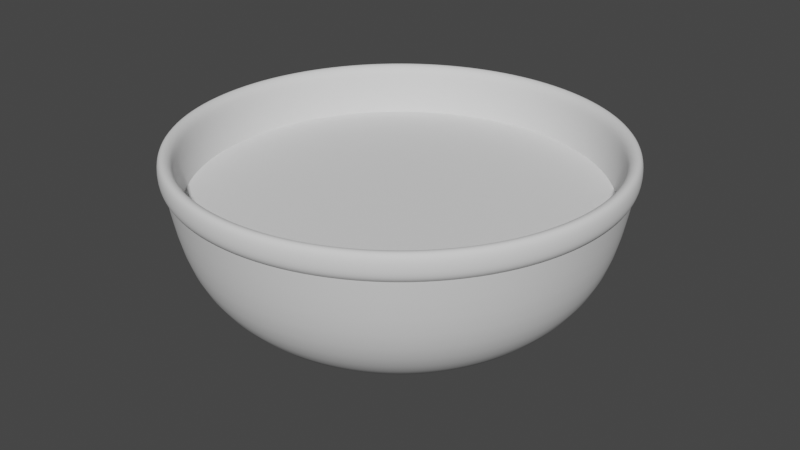 # Source: mixing_bowl.blend  (saved by Blender 3.2.14; exported with 4.5.12 LTS)
import bpy
from mathutils import Matrix  # noqa: F401  (used for matrix-valued properties, if any)

bpy.ops.wm.read_factory_settings(use_empty=True)
scene = bpy.context.scene
scene.name = 'Scene'

# ---- collections
col_collection = bpy.data.collections.new('Collection'); scene.collection.children.link(col_collection)

# ---- world
world_world = bpy.data.worlds.new('World'); scene.world = world_world
world_world.use_nodes = True; world_world.node_tree.nodes.clear()
_N = world_world.node_tree.nodes; _L = world_world.node_tree.links
n0 = _N.new('ShaderNodeOutputWorld'); n0.name = 'World Output'; n0.location = (300, 300)
n1 = _N.new('ShaderNodeBackground'); n1.name = 'Background'; n1.location = (10, 300)
n1.inputs[0].default_value = (0.05088, 0.05088, 0.05088, 1.0)
_L.new(n1.outputs[0], n0.inputs[0])
n0.is_active_output = True
world_world.color = (0.05088, 0.05088, 0.05088)
world_world.use_sun_shadow = False
world_world.sun_shadow_jitter_overblur = 0.0

# ---- meshes
me_cylinder = bpy.data.meshes.new('Cylinder')
me_cylinder.from_pydata([(-4.69e-07, 0.894, -1.924), (-2.555e-07, 4.292, 1.224), (0.1744, 0.8768, -1.924), (0.8374, 4.21, 1.224), (0.3421, 0.826, -1.924), (1.643, 3.966, 1.224), (0.4967, 0.7433, -1.924), (2.385, 3.569, 1.224), (0.6322, 0.6322, -1.924), (3.035, 3.035, 1.224), (0.7433, 0.4967, -1.924), (3.569, 2.385, 1.224), (0.826, 0.3421, -1.924), (3.966, 1.643, 1.224), (0.8768, 0.1744, -1.924), (4.21, 0.8374, 1.224), (0.894, -3.858e-08, -1.924), (4.292, -1.274e-07, 1.224), (0.8768, -0.1744, -1.924), (4.21, -0.8374, 1.224), (0.826, -0.3421, -1.924), (3.966, -1.643, 1.224), (0.7433, -0.4967, -1.924), (3.569, -2.385, 1.224), (0.6322, -0.6322, -1.924), (3.035, -3.035, 1.224), (0.4967, -0.7433, -1.924), (2.385, -3.569, 1.224), (0.3421, -0.826, -1.924), (1.643, -3.966, 1.224), (0.1744, -0.8768, -1.924), (0.8374, -4.21, 1.224), (-2.413e-07, -0.894, -1.924), (-5.523e-07, -4.292, 1.224), (-0.1744, -0.8768, -1.924), (-0.8374, -4.21, 1.224), (-0.3421, -0.826, -1.924), (-1.643, -3.966, 1.224), (-0.4967, -0.7433, -1.924), (-2.385, -3.569, 1.224), (-0.6322, -0.6322, -1.924), (-3.035, -3.035, 1.224), (-0.7433, -0.4967, -1.924), (-3.569, -2.385, 1.224), (-0.826, -0.3421, -1.924), (-3.966, -1.643, 1.224), (-0.8768, -0.1744, -1.924), (-4.21, -0.8374, 1.224), (-0.894, 6.981e-08, -1.924), (-4.292, 1.222e-07, 1.224), (-0.8768, 0.1744, -1.924), (-4.21, 0.8374, 1.224), (-0.826, 0.3421, -1.924), (-3.966, 1.643, 1.224), (-0.7433, 0.4967, -1.924), (-3.569, 2.385, 1.224), (-0.6322, 0.6322, -1.924), (-3.035, 3.035, 1.224), (-0.4967, 0.7433, -1.924), (-2.385, 3.569, 1.224), (-0.3421, 0.826, -1.924), (-1.643, 3.966, 1.224), (-0.1744, 0.8768, -1.924), (-0.8374, 4.21, 1.224), (3.12e-08, -1.304e-08, -1.766), (-1.537e-07, 4.241, -0.3809), (0.8275, 4.16, -0.3809), (1.623, 3.919, -0.3809), (2.356, 3.527, -0.3809), (2.999, 2.999, -0.3809), (3.527, 2.356, -0.3809), (3.919, 1.623, -0.3809), (4.16, 0.8275, -0.3809), (4.241, -1.375e-07, -0.3809), (4.16, -0.8275, -0.3809), (3.919, -1.623, -0.3809), (3.527, -2.356, -0.3809), (2.999, -2.999, -0.3809), (2.356, -3.527, -0.3809), (1.623, -3.919, -0.3809), (0.8275, -4.16, -0.3809), (-5.245e-07, -4.241, -0.3809), (-0.8275, -4.16, -0.3809), (-1.623, -3.919, -0.3809), (-2.356, -3.527, -0.3809), (-2.999, -2.999, -0.3809), (-3.527, -2.356, -0.3809), (-3.919, -1.623, -0.3809), (-4.16, -0.8275, -0.3809), (-4.241, 9.851e-08, -0.3809), (-4.16, 0.8275, -0.3809), (-3.919, 1.623, -0.3809), (-3.527, 2.356, -0.3809), (-2.999, 2.999, -0.3809), (-2.356, 3.527, -0.3809), (-1.623, 3.919, -0.3809), (-0.8275, 4.16, -0.3809), (-3.738, -1.548, -0.2218), (-3.968, -0.7893, -0.2218), (3.968, -0.7893, -0.2218), (3.738, -1.548, -0.2218), (-4.046, 1.063e-07, -0.2218), (3.364, -2.248, -0.2218), (-3.968, 0.7893, -0.2218), (2.861, -2.861, -0.2218), (-3.738, 1.548, -0.2218), (2.248, -3.364, -0.2218), (-3.364, 2.248, -0.2218), (1.548, -3.738, -0.2218), (-2.455e-07, 4.046, -0.2218), (0.7893, 3.968, -0.2218), (-2.861, 2.861, -0.2218), (0.7893, -3.968, -0.2218), (1.548, 3.738, -0.2218), (-2.248, 3.364, -0.2218), (-5.253e-07, -4.046, -0.2218), (2.248, 3.364, -0.2218), (-1.548, 3.738, -0.2218), (-0.7893, -3.968, -0.2218), (2.861, 2.861, -0.2218), (-0.7893, 3.968, -0.2218), (-1.548, -3.738, -0.2218), (3.364, 2.248, -0.2218), (-2.248, -3.364, -0.2218), (3.738, 1.548, -0.2218), (-2.861, -2.861, -0.2218), (3.968, 0.7893, -0.2218), (-3.364, -2.248, -0.2218), (4.046, -1.29e-07, -0.2218), (0.6698, 3.368, -1.365), (1.314, 3.172, -1.365), (1.908, 2.855, -1.365), (2.428, 2.428, -1.365), (2.855, 1.908, -1.365), (3.172, 1.314, -1.365), (3.368, 0.6698, -1.365), (3.434, -1.205e-07, -1.365), (3.368, -0.6698, -1.365), (3.172, -1.314, -1.365), (2.855, -1.908, -1.365), (2.428, -2.428, -1.365), (1.908, -2.855, -1.365), (1.314, -3.172, -1.365), (0.6698, -3.368, -1.365), (-4.329e-07, -3.434, -1.365), (-0.6698, -3.368, -1.365), (-1.314, -3.172, -1.365), (-1.908, -2.855, -1.365), (-2.428, -2.428, -1.365), (-2.855, -1.908, -1.365), (-3.172, -1.314, -1.365), (-3.368, -0.6698, -1.365), (-3.434, 7.054e-08, -1.365), (-3.368, 0.6698, -1.365), (-3.172, 1.314, -1.365), (-2.855, 1.908, -1.365), (-2.428, 2.428, -1.365), (-1.908, 2.855, -1.365), (-1.314, 3.172, -1.365), (-0.6698, 3.368, -1.365), (-1.327e-07, 3.434, -1.365), (-3.026, -1.253, -1.258), (3.212, -0.6389, -1.258), (-2.066e-07, 3.275, -1.258), (-3.212, -0.6389, -1.258), (3.026, -1.253, -1.258), (-3.275, 7.658e-08, -1.258), (2.723, -1.82, -1.258), (-3.212, 0.6389, -1.258), (2.316, -2.316, -1.258), (-3.026, 1.253, -1.258), (1.82, -2.723, -1.258), (-2.723, 1.82, -1.258), (1.253, -3.026, -1.258), (0.6389, 3.212, -1.258), (-2.316, 2.316, -1.258), (0.6389, -3.212, -1.258), (1.253, 3.026, -1.258), (-1.82, 2.723, -1.258), (-4.33e-07, -3.275, -1.258), (1.82, 2.723, -1.258), (-1.253, 3.026, -1.258), (-0.6389, -3.212, -1.258), (2.316, 2.316, -1.258), (-0.6389, 3.212, -1.258), (-1.253, -3.026, -1.258), (2.723, 1.82, -1.258), (-1.82, -2.723, -1.258), (3.026, 1.253, -1.258), (-2.316, -2.316, -1.258), (3.212, 0.6389, -1.258), (-2.723, -1.82, -1.258), (3.275, -1.139e-07, -1.258), (0.8963, 4.506, 1.681), (-1.552e-07, 4.595, 1.681), (1.758, 4.245, 1.681), (2.553, 3.82, 1.681), (3.249, 3.249, 1.681), (3.82, 2.553, 1.681), (4.245, 1.758, 1.681), (4.506, 0.8963, 1.681), (4.595, -1.357e-07, 1.681), (4.506, -0.8963, 1.681), (4.245, -1.758, 1.681), (3.82, -2.553, 1.681), (3.249, -3.249, 1.681), (2.553, -3.82, 1.681), (1.758, -4.245, 1.681), (0.8963, -4.506, 1.681), (-5.568e-07, -4.595, 1.681), (-0.8963, -4.506, 1.681), (-1.758, -4.245, 1.681), (-2.553, -3.82, 1.681), (-3.249, -3.249, 1.681), (-3.82, -2.553, 1.681), (-4.245, -1.758, 1.681), (-4.506, -0.8963, 1.681), (-4.595, 1.199e-07, 1.681), (-4.506, 0.8963, 1.681), (-4.245, 1.758, 1.681), (-3.82, 2.553, 1.681), (-3.249, 3.249, 1.681), (-2.553, 3.82, 1.681), (-1.758, 4.245, 1.681), (-0.8963, 4.506, 1.681), (0.8339, 4.192, 1.651), (-2.496e-07, 4.275, 1.651), (1.636, 3.949, 1.651), (2.375, 3.554, 1.651), (3.023, 3.023, 1.651), (3.554, 2.375, 1.651), (3.949, 1.636, 1.651), (4.192, 0.8339, 1.651), (4.275, -1.255e-07, 1.651), (4.192, -0.8339, 1.651), (3.949, -1.636, 1.651), (3.554, -2.375, 1.651), (3.023, -3.023, 1.651), (2.375, -3.554, 1.651), (1.636, -3.949, 1.651), (0.8339, -4.192, 1.651), (-5.452e-07, -4.275, 1.651), (-0.8339, -4.192, 1.651), (-1.636, -3.949, 1.651), (-2.375, -3.554, 1.651), (-3.023, -3.023, 1.651), (-3.554, -2.375, 1.651), (-3.949, -1.636, 1.651), (-4.192, -0.8339, 1.651), (-4.275, 1.231e-07, 1.651), (-4.192, 0.8339, 1.651), (-3.949, 1.636, 1.651), (-3.554, 2.375, 1.651), (-3.023, 3.023, 1.651), (-2.375, 3.554, 1.651), (-1.636, 3.949, 1.651), (-0.8339, 4.192, 1.651), (0.8963, 4.506, 1.302), (0.876, 4.404, 1.196), (-1.578e-07, 4.49, 1.196), (-1.577e-07, 4.595, 1.302), (1.758, 4.245, 1.302), (1.718, 4.148, 1.196), (2.553, 3.82, 1.302), (2.495, 3.733, 1.196), (3.249, 3.249, 1.302), (3.175, 3.175, 1.196), (3.82, 2.553, 1.302), (3.733, 2.495, 1.196), (4.245, 1.758, 1.302), (4.148, 1.718, 1.196), (4.506, 0.8963, 1.302), (4.404, 0.876, 1.196), (4.595, -1.37e-07, 1.302), (4.49, -1.369e-07, 1.196), (4.506, -0.8963, 1.302), (4.404, -0.876, 1.196), (4.245, -1.758, 1.302), (4.148, -1.718, 1.196), (3.82, -2.553, 1.302), (3.733, -2.495, 1.196), (3.249, -3.249, 1.302), (3.175, -3.175, 1.196), (2.553, -3.82, 1.302), (2.495, -3.733, 1.196), (1.758, -4.245, 1.302), (1.718, -4.148, 1.196), (0.8963, -4.506, 1.302), (0.876, -4.404, 1.196), (-5.594e-07, -4.595, 1.302), (-5.504e-07, -4.49, 1.196), (-0.8963, -4.506, 1.302), (-0.876, -4.404, 1.196), (-1.758, -4.245, 1.302), (-1.718, -4.148, 1.196), (-2.553, -3.82, 1.302), (-2.495, -3.733, 1.196), (-3.249, -3.249, 1.302), (-3.175, -3.175, 1.196), (-3.82, -2.553, 1.302), (-3.733, -2.495, 1.196), (-4.245, -1.758, 1.302), (-4.148, -1.718, 1.196), (-4.506, -0.8963, 1.302), (-4.404, -0.876, 1.196), (-4.595, 1.186e-07, 1.302), (-4.49, 1.13e-07, 1.196), (-4.506, 0.8963, 1.302), (-4.404, 0.876, 1.196), (-4.245, 1.758, 1.302), (-4.148, 1.718, 1.196), (-3.82, 2.553, 1.302), (-3.733, 2.495, 1.196), (-3.249, 3.249, 1.302), (-3.175, 3.175, 1.196), (-2.553, 3.82, 1.302), (-2.495, 3.733, 1.196), (-1.758, 4.245, 1.302), (-1.718, 4.148, 1.196), (-0.8963, 4.506, 1.302), (-0.876, 4.404, 1.196), (-2.018e-07, 4.462, 1.762), (0.8704, 4.376, 1.762), (1.707, 4.122, 1.762), (2.479, 3.71, 1.762), (3.155, 3.155, 1.762), (3.71, 2.479, 1.762), (4.122, 1.707, 1.762), (4.376, 0.8704, 1.762), (4.462, -1.314e-07, 1.762), (4.376, -0.8704, 1.762), (4.122, -1.707, 1.762), (3.71, -2.479, 1.762), (3.155, -3.155, 1.762), (2.479, -3.71, 1.762), (1.707, -4.122, 1.762), (0.8704, -4.376, 1.762), (-5.528e-07, -4.462, 1.762), (-0.8704, -4.376, 1.762), (-1.707, -4.122, 1.762), (-2.479, -3.71, 1.762), (-3.155, -3.155, 1.762), (-3.71, -2.479, 1.762), (-4.122, -1.707, 1.762), (-4.376, -0.8704, 1.762), (-4.462, 1.222e-07, 1.762), (-4.376, 0.8704, 1.762), (-4.122, 1.707, 1.762), (-3.71, 2.479, 1.762), (-3.155, 3.155, 1.762), (-2.479, 3.71, 1.762), (-1.707, 4.122, 1.762), (-0.8704, 4.376, 1.762), (0.2201, 1.107, -1.766), (0.4628, 2.327, -1.696), (-1.639e-07, 2.372, -1.696), (-6.733e-08, 1.128, -1.766), (0.4318, 1.043, -1.766), (0.9079, 2.192, -1.696), (0.6269, 0.9382, -1.766), (1.318, 1.973, -1.696), (0.7979, 0.7979, -1.766), (1.678, 1.678, -1.696), (0.9382, 0.6269, -1.766), (1.973, 1.318, -1.696), (1.043, 0.4318, -1.766), (2.192, 0.9079, -1.696), (1.107, 0.2201, -1.766), (2.327, 0.4628, -1.696), (1.128, -4.231e-08, -1.766), (2.372, -8.686e-08, -1.696), (1.107, -0.2201, -1.766), (2.327, -0.4628, -1.696), (1.043, -0.4318, -1.766), (2.192, -0.9079, -1.696), (0.9382, -0.6269, -1.766), (1.973, -1.318, -1.696), (0.7979, -0.7979, -1.766), (1.678, -1.678, -1.696), (0.6269, -0.9382, -1.766), (1.318, -1.973, -1.696), (0.4318, -1.043, -1.766), (0.9079, -2.192, -1.696), (0.2201, -1.107, -1.766), (0.4628, -2.327, -1.696), (-1.454e-07, -1.128, -1.766), (-3.28e-07, -2.372, -1.696), (-0.2201, -1.107, -1.766), (-0.4628, -2.327, -1.696), (-0.4318, -1.043, -1.766), (-0.9079, -2.192, -1.696), (-0.6269, -0.9382, -1.766), (-1.318, -1.973, -1.696), (-0.7979, -0.7979, -1.766), (-1.678, -1.678, -1.696), (-0.9382, -0.6269, -1.766), (-1.973, -1.318, -1.696), (-1.043, -0.4318, -1.766), (-2.192, -0.9079, -1.696), (-1.107, -0.2201, -1.766), (-2.327, -0.4628, -1.696), (-1.128, 2.33e-08, -1.766), (-2.372, 5.109e-08, -1.696), (-1.107, 0.2201, -1.766), (-2.327, 0.4628, -1.696), (-1.043, 0.4318, -1.766), (-2.192, 0.9079, -1.696), (-0.9382, 0.6269, -1.766), (-1.973, 1.318, -1.696), (-0.7979, 0.7979, -1.766), (-1.678, 1.678, -1.696), (-0.6269, 0.9382, -1.766), (-1.318, 1.973, -1.696), (-0.4318, 1.043, -1.766), (-0.9079, 2.192, -1.696), (-0.2201, 1.107, -1.766), (-0.4628, 2.327, -1.696), (-1.072e-07, 2.336, -1.924), (0.4558, 2.292, -1.924), (0.8941, 2.159, -1.924), (1.298, 1.943, -1.924), (1.652, 1.652, -1.924), (1.943, 1.298, -1.924), (2.159, 0.8941, -1.924), (2.292, 0.4558, -1.924), (2.336, -8.718e-08, -1.924), (2.292, -0.4558, -1.924), (2.159, -0.8941, -1.924), (1.943, -1.298, -1.924), (1.652, -1.652, -1.924), (1.298, -1.943, -1.924), (0.8941, -2.159, -1.924), (0.4558, -2.292, -1.924), (-3.115e-07, -2.336, -1.924), (-0.4558, -2.292, -1.924), (-0.8941, -2.159, -1.924), (-1.298, -1.943, -1.924), (-1.652, -1.652, -1.924), (-1.943, -1.298, -1.924), (-2.159, -0.8941, -1.924), (-2.292, -0.4558, -1.924), (-2.336, 4.281e-08, -1.924), (-2.292, 0.4558, -1.924), (-2.159, 0.8941, -1.924), (-1.943, 1.298, -1.924), (-1.652, 1.652, -1.924), (-1.298, 1.943, -1.924), (-0.8941, 2.159, -1.924), (-0.4558, 2.292, -1.924)], [], [(96, 320, 259, 65), (261, 257, 193, 195), (265, 263, 196, 197), (267, 265, 197, 198), (269, 267, 198, 199), (271, 269, 199, 200), (273, 271, 200, 201), (275, 273, 201, 202), (277, 275, 202, 203), (279, 277, 203, 204), (281, 279, 204, 205), (283, 281, 205, 206), (285, 283, 206, 207), (287, 285, 207, 208), (289, 287, 208, 209), (291, 289, 209, 210), (293, 291, 210, 211), (295, 293, 211, 212), (297, 295, 212, 213), (299, 297, 213, 214), (301, 299, 214, 215), (303, 301, 215, 216), (305, 303, 216, 217), (307, 305, 217, 218), (309, 307, 218, 219), (311, 309, 219, 220), (313, 311, 220, 221), (315, 313, 221, 222), (317, 315, 222, 223), (319, 317, 223, 224), (64, 401, 399), (260, 319, 224, 194), (0, 2, 4, 6, 8, 10, 12, 14, 16, 18, 20, 22, 24, 26, 28, 30, 32, 34, 36, 38, 40, 42, 44, 46, 48, 50, 52, 54, 56, 58, 60, 62), (67, 262, 264, 68), (93, 314, 316, 94), (33, 35, 242, 241), (84, 296, 298, 85), (31, 33, 241, 240), (75, 278, 280, 76), (29, 31, 240, 239), (65, 259, 258, 66), (92, 312, 314, 93), (27, 29, 239, 238), (83, 294, 296, 84), (25, 27, 238, 237), (74, 276, 278, 75), (23, 25, 237, 236), (91, 310, 312, 92), (21, 23, 236, 235), (66, 258, 262, 67), (82, 292, 294, 83), (19, 21, 235, 234), (73, 274, 276, 74), (17, 19, 234, 233), (90, 308, 310, 91), (15, 17, 233, 232), (81, 290, 292, 82), (13, 15, 232, 231), (72, 272, 274, 73), (11, 13, 231, 230), (63, 1, 226, 256), (89, 306, 308, 90), (9, 11, 230, 229), (61, 63, 256, 255), (80, 288, 290, 81), (64, 375, 373), (64, 403, 401), (64, 377, 375), (64, 405, 403), (64, 379, 377), (64, 407, 405), (64, 381, 379), (64, 409, 407), (64, 383, 381), (64, 357, 353), (64, 411, 409), (64, 385, 383), (174, 163, 355, 354), (64, 413, 411), (64, 387, 385), (64, 361, 359), (64, 415, 413), (64, 389, 387), (64, 363, 361), (64, 391, 389), (64, 365, 363), (64, 359, 357), (64, 393, 391), (64, 367, 365), (64, 395, 393), (64, 369, 367), (64, 397, 395), (64, 371, 369), (64, 399, 397), (64, 373, 371), (128, 192, 162, 99), (159, 96, 65, 160), (158, 95, 96, 159), (157, 94, 95, 158), (156, 93, 94, 157), (155, 92, 93, 156), (154, 91, 92, 155), (153, 90, 91, 154), (152, 89, 90, 153), (151, 88, 89, 152), (150, 87, 88, 151), (149, 86, 87, 150), (148, 85, 86, 149), (147, 84, 85, 148), (146, 83, 84, 147), (145, 82, 83, 146), (144, 81, 82, 145), (143, 80, 81, 144), (142, 79, 80, 143), (141, 78, 79, 142), (140, 77, 78, 141), (139, 76, 77, 140), (138, 75, 76, 139), (137, 74, 75, 138), (136, 73, 74, 137), (135, 72, 73, 136), (134, 71, 72, 135), (133, 70, 71, 134), (132, 69, 70, 133), (131, 68, 69, 132), (130, 67, 68, 131), (129, 66, 67, 130), (19, 17, 128, 99), (45, 43, 127, 97), (17, 15, 126, 128), (43, 41, 125, 127), (15, 13, 124, 126), (41, 39, 123, 125), (13, 11, 122, 124), (39, 37, 121, 123), (1, 63, 120, 109), (11, 9, 119, 122), (37, 35, 118, 121), (63, 61, 117, 120), (9, 7, 116, 119), (35, 33, 115, 118), (61, 59, 114, 117), (7, 5, 113, 116), (33, 31, 112, 115), (59, 57, 111, 114), (5, 3, 110, 113), (31, 29, 108, 112), (57, 55, 107, 111), (3, 1, 109, 110), (29, 27, 106, 108), (55, 53, 105, 107), (27, 25, 104, 106), (53, 51, 103, 105), (25, 23, 102, 104), (51, 49, 101, 103), (23, 21, 100, 102), (49, 47, 98, 101), (21, 19, 99, 100), (47, 45, 97, 98), (127, 191, 161, 97), (126, 190, 192, 128), (125, 189, 191, 127), (124, 188, 190, 126), (123, 187, 189, 125), (122, 186, 188, 124), (121, 185, 187, 123), (120, 184, 163, 109), (119, 183, 186, 122), (118, 182, 185, 121), (117, 181, 184, 120), (116, 180, 183, 119), (115, 179, 182, 118), (114, 178, 181, 117), (113, 177, 180, 116), (112, 176, 179, 115), (111, 175, 178, 114), (110, 174, 177, 113), (108, 173, 176, 112), (107, 172, 175, 111), (109, 163, 174, 110), (106, 171, 173, 108), (105, 170, 172, 107), (104, 169, 171, 106), (103, 168, 170, 105), (102, 167, 169, 104), (101, 166, 168, 103), (100, 165, 167, 102), (98, 164, 166, 101), (99, 162, 165, 100), (97, 161, 164, 98), (448, 159, 160, 417), (447, 158, 159, 448), (446, 157, 158, 447), (445, 156, 157, 446), (444, 155, 156, 445), (443, 154, 155, 444), (442, 153, 154, 443), (441, 152, 153, 442), (440, 151, 152, 441), (439, 150, 151, 440), (438, 149, 150, 439), (437, 148, 149, 438), (436, 147, 148, 437), (435, 146, 147, 436), (434, 145, 146, 435), (433, 144, 145, 434), (432, 143, 144, 433), (431, 142, 143, 432), (430, 141, 142, 431), (429, 140, 141, 430), (428, 139, 140, 429), (427, 138, 139, 428), (426, 137, 138, 427), (425, 136, 137, 426), (424, 135, 136, 425), (423, 134, 135, 424), (422, 133, 134, 423), (421, 132, 133, 422), (420, 131, 132, 421), (419, 130, 131, 420), (418, 129, 130, 419), (417, 160, 129, 418), (321, 322, 193, 194), (322, 323, 195, 193), (323, 324, 196, 195), (324, 325, 197, 196), (325, 326, 198, 197), (326, 327, 199, 198), (327, 328, 200, 199), (328, 329, 201, 200), (329, 330, 202, 201), (330, 331, 203, 202), (331, 332, 204, 203), (332, 333, 205, 204), (333, 334, 206, 205), (334, 335, 207, 206), (335, 336, 208, 207), (336, 337, 209, 208), (337, 338, 210, 209), (338, 339, 211, 210), (339, 340, 212, 211), (340, 341, 213, 212), (341, 342, 214, 213), (342, 343, 215, 214), (343, 344, 216, 215), (344, 345, 217, 216), (345, 346, 218, 217), (346, 347, 219, 218), (347, 348, 220, 219), (348, 349, 221, 220), (349, 350, 222, 221), (350, 351, 223, 222), (351, 352, 224, 223), (352, 321, 194, 224), (35, 37, 243, 242), (76, 280, 282, 77), (37, 39, 244, 243), (85, 298, 300, 86), (39, 41, 245, 244), (94, 316, 318, 95), (68, 264, 266, 69), (41, 43, 246, 245), (77, 282, 284, 78), (43, 45, 247, 246), (86, 300, 302, 87), (45, 47, 248, 247), (95, 318, 320, 96), (69, 266, 268, 70), (47, 49, 249, 248), (78, 284, 286, 79), (49, 51, 250, 249), (87, 302, 304, 88), (51, 53, 251, 250), (263, 261, 195, 196), (70, 268, 270, 71), (53, 55, 252, 251), (1, 3, 225, 226), (79, 286, 288, 80), (55, 57, 253, 252), (3, 5, 227, 225), (88, 304, 306, 89), (57, 59, 254, 253), (5, 7, 228, 227), (71, 270, 272, 72), (59, 61, 255, 254), (7, 9, 229, 228), (258, 259, 260, 257), (262, 258, 257, 261), (264, 262, 261, 263), (266, 264, 263, 265), (268, 266, 265, 267), (270, 268, 267, 269), (272, 270, 269, 271), (274, 272, 271, 273), (276, 274, 273, 275), (278, 276, 275, 277), (280, 278, 277, 279), (282, 280, 279, 281), (284, 282, 281, 283), (286, 284, 283, 285), (288, 286, 285, 287), (290, 288, 287, 289), (292, 290, 289, 291), (294, 292, 291, 293), (296, 294, 293, 295), (298, 296, 295, 297), (300, 298, 297, 299), (302, 300, 299, 301), (304, 302, 301, 303), (306, 304, 303, 305), (308, 306, 305, 307), (310, 308, 307, 309), (312, 310, 309, 311), (314, 312, 311, 313), (316, 314, 313, 315), (318, 316, 315, 317), (320, 318, 317, 319), (259, 320, 319, 260), (257, 260, 194, 193), (256, 226, 321, 352), (255, 256, 352, 351), (254, 255, 351, 350), (253, 254, 350, 349), (252, 253, 349, 348), (251, 252, 348, 347), (250, 251, 347, 346), (249, 250, 346, 345), (248, 249, 345, 344), (247, 248, 344, 343), (246, 247, 343, 342), (245, 246, 342, 341), (244, 245, 341, 340), (243, 244, 340, 339), (242, 243, 339, 338), (241, 242, 338, 337), (240, 241, 337, 336), (239, 240, 336, 335), (238, 239, 335, 334), (237, 238, 334, 333), (236, 237, 333, 332), (235, 236, 332, 331), (234, 235, 331, 330), (233, 234, 330, 329), (232, 233, 329, 328), (231, 232, 328, 327), (230, 231, 327, 326), (229, 230, 326, 325), (228, 229, 325, 324), (227, 228, 324, 323), (225, 227, 323, 322), (226, 225, 322, 321), (160, 65, 66, 129), (177, 174, 354, 358), (64, 356, 415), (180, 177, 358, 360), (183, 180, 360, 362), (186, 183, 362, 364), (188, 186, 364, 366), (190, 188, 366, 368), (192, 190, 368, 370), (162, 192, 370, 372), (165, 162, 372, 374), (167, 165, 374, 376), (169, 167, 376, 378), (171, 169, 378, 380), (173, 171, 380, 382), (176, 173, 382, 384), (179, 176, 384, 386), (182, 179, 386, 388), (185, 182, 388, 390), (187, 185, 390, 392), (189, 187, 392, 394), (191, 189, 394, 396), (161, 191, 396, 398), (164, 161, 398, 400), (166, 164, 400, 402), (168, 166, 402, 404), (170, 168, 404, 406), (172, 170, 406, 408), (175, 172, 408, 410), (178, 175, 410, 412), (181, 178, 412, 414), (184, 181, 414, 416), (163, 184, 416, 355), (354, 355, 356, 353), (358, 354, 353, 357), (360, 358, 357, 359), (362, 360, 359, 361), (364, 362, 361, 363), (366, 364, 363, 365), (368, 366, 365, 367), (370, 368, 367, 369), (372, 370, 369, 371), (374, 372, 371, 373), (376, 374, 373, 375), (378, 376, 375, 377), (380, 378, 377, 379), (382, 380, 379, 381), (384, 382, 381, 383), (386, 384, 383, 385), (388, 386, 385, 387), (390, 388, 387, 389), (392, 390, 389, 391), (394, 392, 391, 393), (396, 394, 393, 395), (398, 396, 395, 397), (400, 398, 397, 399), (402, 400, 399, 401), (404, 402, 401, 403), (406, 404, 403, 405), (408, 406, 405, 407), (410, 408, 407, 409), (412, 410, 409, 411), (414, 412, 411, 413), (416, 414, 413, 415), (355, 416, 415, 356), (64, 353, 356), (2, 0, 417, 418), (4, 2, 418, 419), (6, 4, 419, 420), (8, 6, 420, 421), (10, 8, 421, 422), (12, 10, 422, 423), (14, 12, 423, 424), (16, 14, 424, 425), (18, 16, 425, 426), (20, 18, 426, 427), (22, 20, 427, 428), (24, 22, 428, 429), (26, 24, 429, 430), (28, 26, 430, 431), (30, 28, 431, 432), (32, 30, 432, 433), (34, 32, 433, 434), (36, 34, 434, 435), (38, 36, 435, 436), (40, 38, 436, 437), (42, 40, 437, 438), (44, 42, 438, 439), (46, 44, 439, 440), (48, 46, 440, 441), (50, 48, 441, 442), (52, 50, 442, 443), (54, 52, 443, 444), (56, 54, 444, 445), (58, 56, 445, 446), (60, 58, 446, 447), (62, 60, 447, 448), (0, 62, 448, 417)])
me_cylinder.polygons.foreach_set('use_smooth', [True] * 449)
_k = set([(258, 259), (258, 262), (259, 320), (262, 264), (264, 266), (266, 268), (268, 270), (270, 272), (272, 274), (274, 276), (276, 278), (278, 280), (280, 282), (282, 284), (284, 286), (286, 288), (288, 290), (290, 292), (292, 294), (294, 296), (296, 298), (298, 300), (300, 302), (302, 304), (304, 306), (306, 308), (308, 310), (310, 312), (312, 314), (314, 316), (316, 318), (318, 320)])
me_cylinder.attributes.new('sharp_edge', 'BOOLEAN', 'EDGE').data.foreach_set('value', [ (min(e.vertices), max(e.vertices)) in _k for e in me_cylinder.edges])
_k = {(258, 259): 1.0, (258, 262): 1.0, (262, 264): 1.0, (264, 266): 1.0, (266, 268): 1.0, (268, 270): 1.0, (270, 272): 1.0, (272, 274): 1.0, (274, 276): 1.0, (276, 278): 1.0, (278, 280): 1.0, (280, 282): 1.0, (282, 284): 1.0, (284, 286): 1.0, (286, 288): 1.0, (288, 290): 1.0, (290, 292): 1.0, (292, 294): 1.0, (294, 296): 1.0, (296, 298): 1.0, (298, 300): 1.0, (300, 302): 1.0, (302, 304): 1.0, (304, 306): 1.0, (306, 308): 1.0, (308, 310): 1.0, (310, 312): 1.0, (312, 314): 1.0, (314, 316): 1.0, (316, 318): 1.0, (318, 320): 1.0, (259, 320): 1.0}
me_cylinder.attributes.new('crease_edge', 'FLOAT', 'EDGE').data.foreach_set('value', [_k.get((min(e.vertices), max(e.vertices)), 0.0) for e in me_cylinder.edges])
_uv = me_cylinder.uv_layers.new(name='UVMap')
_uv.uv.foreach_set('vector', [0.03125, 0.75, 0.03125, 0.9905, 0.0, 0.9905, 0.0, 0.75, 0.9375, 1.0, 0.9688, 1.0, 0.9688, 1.0, 0.9375, 1.0, 0.875, 1.0, 0.9062, 1.0, 0.9062, 1.0, 0.875, 1.0, 0.8438, 1.0, 0.875, 1.0, 0.875, 1.0, 0.8438, 1.0, 0.8125, 1.0, 0.8438, 1.0, 0.8438, 1.0, 0.8125, 1.0, 0.7812, 1.0, 0.8125, 1.0, 0.8125, 1.0, 0.7812, 1.0, 0.75, 1.0, 0.7812, 1.0, 0.7812, 1.0, 0.75, 1.0, 0.7188, 1.0, 0.75, 1.0, 0.75, 1.0, 0.7188, 1.0, 0.6875, 1.0, 0.7188, 1.0, 0.7188, 1.0, 0.6875, 1.0, 0.6562, 1.0, 0.6875, 1.0, 0.6875, 1.0, 0.6562, 1.0, 0.625, 1.0, 0.6562, 1.0, 0.6562, 1.0, 0.625, 1.0, 0.5938, 1.0, 0.625, 1.0, 0.625, 1.0, 0.5938, 1.0, 0.5625, 1.0, 0.5938, 1.0, 0.5938, 1.0, 0.5625, 1.0, 0.5312, 1.0, 0.5625, 1.0, 0.5625, 1.0, 0.5312, 1.0, 0.5, 1.0, 0.5312, 1.0, 0.5312, 1.0, 0.5, 1.0, 0.4688, 1.0, 0.5, 1.0, 0.5, 1.0, 0.4688, 1.0, 0.4375, 1.0, 0.4688, 1.0, 0.4688, 1.0, 0.4375, 1.0, 0.4062, 1.0, 0.4375, 1.0, 0.4375, 1.0, 0.4062, 1.0, 0.375, 1.0, 0.4062, 1.0, 0.4062, 1.0, 0.375, 1.0, 0.3438, 1.0, 0.375, 1.0, 0.375, 1.0, 0.3438, 1.0, 0.3125, 1.0, 0.3438, 1.0, 0.3438, 1.0, 0.3125, 1.0, 0.2812, 1.0, 0.3125, 1.0, 0.3125, 1.0, 0.2812, 1.0, 0.25, 1.0, 0.2812, 1.0, 0.2812, 1.0, 0.25, 1.0, 0.2188, 1.0, 0.25, 1.0, 0.25, 1.0, 0.2188, 1.0, 0.1875, 1.0, 0.2188, 1.0, 0.2188, 1.0, 0.1875, 1.0, 0.1562, 1.0, 0.1875, 1.0, 0.1875, 1.0, 0.1562, 1.0, 0.125, 1.0, 0.1562, 1.0, 0.1562, 1.0, 0.125, 1.0, 0.09375, 1.0, 0.125, 1.0, 0.125, 1.0, 0.09375, 1.0, 0.0625, 1.0, 0.09375, 1.0, 0.09375, 1.0, 0.0625, 1.0, 0.03125, 1.0, 0.0625, 1.0, 0.0625, 1.0, 0.03125, 1.0, 0.1599, 0.25, 0.04365, 0.25, 0.04749, 0.211, 0.0, 1.0, 0.03125, 1.0, 0.03125, 1.0, 0.0, 1.0, 0.75, 0.3418, 0.7679, 0.3401, 0.7851, 0.3348, 0.801, 0.3264, 0.8149, 0.3149, 0.8264, 0.301, 0.8348, 0.2851, 0.8401, 0.2679, 0.8418, 0.25, 0.8401, 0.2321, 0.8348, 0.2149, 0.8264, 0.199, 0.8149, 0.1851, 0.801, 0.1736, 0.7851, 0.1652, 0.7679, 0.1599, 0.75, 0.1582, 0.7321, 0.1599, 0.7149, 0.1652, 0.699, 0.1736, 0.6851, 0.1851, 0.6736, 0.199, 0.6652, 0.2149, 0.6599, 0.2321, 0.6582, 0.25, 0.6599, 0.2679, 0.6652, 0.2851, 0.6736, 0.301, 0.6851, 0.3149, 0.699, 0.3264, 0.7149, 0.3348, 0.7321, 0.3401, 0.9375, 0.75, 0.9375, 0.9905, 0.9062, 0.9905, 0.9062, 0.75, 0.125, 0.75, 0.125, 0.9905, 0.09375, 0.9905, 0.09375, 0.75, 0.25, 0.03465, 0.208, 0.03879, 0.208, 0.03879, 0.25, 0.03465, 0.4062, 0.75, 0.4062, 0.9905, 0.375, 0.9905, 0.375, 0.75, 0.292, 0.03879, 0.25, 0.03465, 0.25, 0.03465, 0.292, 0.03879, 0.6875, 0.75, 0.6875, 0.9905, 0.6562, 0.9905, 0.6562, 0.75, 0.3324, 0.05104, 0.292, 0.03879, 0.292, 0.03879, 0.3324, 0.05104, 1.0, 0.75, 1.0, 0.9905, 0.9688, 0.9905, 0.9688, 0.75, 0.1562, 0.75, 0.1562, 0.9905, 0.125, 0.9905, 0.125, 0.75, 0.3696, 0.07095, 0.3324, 0.05104, 0.3324, 0.05104, 0.3696, 0.07095, 0.4375, 0.75, 0.4375, 0.9905, 0.4063, 0.9905, 0.4062, 0.75, 0.4023, 0.09773, 0.3696, 0.07095, 0.3696, 0.07095, 0.4023, 0.09773, 0.7188, 0.75, 0.7188, 0.9905, 0.6875, 0.9905, 0.6875, 0.75, 0.4291, 0.1304, 0.4023, 0.09773, 0.4023, 0.09773, 0.4291, 0.1304, 0.1875, 0.75, 0.1875, 0.9905, 0.1563, 0.9905, 0.1562, 0.75, 0.449, 0.1676, 0.4291, 0.1304, 0.4291, 0.1304, 0.449, 0.1676, 0.9688, 0.75, 0.9688, 0.9905, 0.9375, 0.9905, 0.9375, 0.75, 0.4688, 0.75, 0.4688, 0.9905, 0.4375, 0.9905, 0.4375, 0.75, 0.4612, 0.208, 0.449, 0.1676, 0.449, 0.1676, 0.4612, 0.208, 0.75, 0.75, 0.75, 0.9905, 0.7188, 0.9905, 0.7188, 0.75, 0.4653, 0.25, 0.4612, 0.208, 0.4612, 0.208, 0.4653, 0.25, 0.2188, 0.75, 0.2188, 0.9905, 0.1875, 0.9905, 0.1875, 0.75, 0.4612, 0.292, 0.4653, 0.25, 0.4653, 0.25, 0.4612, 0.292, 0.5, 0.75, 0.5, 0.9905, 0.4687, 0.9905, 0.4688, 0.75, 0.449, 0.3324, 0.4612, 0.292, 0.4612, 0.292, 0.449, 0.3324, 0.7812, 0.75, 0.7812, 0.9905, 0.75, 0.9905, 0.75, 0.75, 0.4291, 0.3696, 0.449, 0.3324, 0.449, 0.3324, 0.4291, 0.3696, 0.208, 0.4612, 0.25, 0.4653, 0.25, 0.4653, 0.208, 0.4612, 0.25, 0.75, 0.25, 0.9905, 0.2188, 0.9905, 0.2188, 0.75, 0.4023, 0.4023, 0.4291, 0.3696, 0.4291, 0.3696, 0.4023, 0.4023, 0.1676, 0.449, 0.208, 0.4612, 0.208, 0.4612, 0.1676, 0.449, 0.5312, 0.75, 0.5312, 0.9905, 0.5, 0.9905, 0.5, 0.75, 0.3249, 0.1999, 0.4216, 0.1354, 0.44, 0.1699, 0.1616, 0.2676, 0.04761, 0.2903, 0.04377, 0.2513, 0.3137, 0.1863, 0.3959, 0.1041, 0.4208, 0.1344, 0.1667, 0.2845, 0.05936, 0.329, 0.04798, 0.2915, 0.3001, 0.1751, 0.3646, 0.07843, 0.3949, 0.1033, 0.1751, 0.3001, 0.07843, 0.3646, 0.05996, 0.3301, 0.2845, 0.1667, 0.329, 0.05936, 0.3635, 0.07783, 0.1863, 0.3137, 0.1041, 0.3959, 0.07923, 0.3656, 0.2676, 0.1616, 0.2903, 0.04761, 0.3278, 0.05899, 0.2845, 0.3333, 0.329, 0.4406, 0.2915, 0.452, 0.1999, 0.3249, 0.1354, 0.4216, 0.1051, 0.3967, 0.25, 0.1599, 0.25, 0.04365, 0.289, 0.04749, 0.292, 0.4612, 0.25, 0.4653, 0.25, 0.4653, 0.292, 0.4612, 0.2155, 0.3333, 0.171, 0.4406, 0.1365, 0.4222, 0.2324, 0.1616, 0.2097, 0.04761, 0.2487, 0.04377, 0.3137, 0.3137, 0.3959, 0.3959, 0.3656, 0.4208, 0.2324, 0.3384, 0.2097, 0.4524, 0.1722, 0.441, 0.2155, 0.1667, 0.171, 0.05936, 0.2085, 0.04798, 0.3249, 0.3001, 0.4216, 0.3646, 0.3967, 0.3949, 0.1999, 0.1751, 0.1354, 0.07843, 0.1699, 0.05996, 0.3333, 0.2845, 0.4406, 0.329, 0.4222, 0.3635, 0.3001, 0.3249, 0.3646, 0.4216, 0.3301, 0.44, 0.1863, 0.1863, 0.1041, 0.1041, 0.1344, 0.07923, 0.3384, 0.2676, 0.4524, 0.2903, 0.441, 0.3278, 0.1751, 0.1999, 0.07843, 0.1354, 0.1033, 0.1051, 0.3401, 0.25, 0.4564, 0.25, 0.4525, 0.289, 0.1667, 0.2155, 0.05936, 0.171, 0.07783, 0.1365, 0.3384, 0.2324, 0.4524, 0.2097, 0.4562, 0.2487, 0.1616, 0.2324, 0.04761, 0.2097, 0.05899, 0.1722, 0.3333, 0.2155, 0.4406, 0.171, 0.452, 0.2085, 0.4653, 0.25, 0.4653, 0.25, 0.4612, 0.208, 0.4612, 0.208, 0.03125, 0.5625, 0.03125, 0.75, 0.0, 0.75, 0.0, 0.5625, 0.0625, 0.5625, 0.0625, 0.75, 0.03125, 0.75, 0.03125, 0.5625, 0.09375, 0.5625, 0.09375, 0.75, 0.0625, 0.75, 0.0625, 0.5625, 0.125, 0.5625, 0.125, 0.75, 0.09375, 0.75, 0.09375, 0.5625, 0.1562, 0.5625, 0.1562, 0.75, 0.125, 0.75, 0.125, 0.5625, 0.1875, 0.5625, 0.1875, 0.75, 0.1562, 0.75, 0.1562, 0.5625, 0.2188, 0.5625, 0.2188, 0.75, 0.1875, 0.75, 0.1875, 0.5625, 0.25, 0.5625, 0.25, 0.75, 0.2188, 0.75, 0.2188, 0.5625, 0.2812, 0.5625, 0.2812, 0.75, 0.25, 0.75, 0.25, 0.5625, 0.3125, 0.5625, 0.3125, 0.75, 0.2812, 0.75, 0.2812, 0.5625, 0.3438, 0.5625, 0.3438, 0.75, 0.3125, 0.75, 0.3125, 0.5625, 0.375, 0.5625, 0.375, 0.75, 0.3438, 0.75, 0.3438, 0.5625, 0.4062, 0.5625, 0.4062, 0.75, 0.375, 0.75, 0.375, 0.5625, 0.4375, 0.5625, 0.4375, 0.75, 0.4062, 0.75, 0.4062, 0.5625, 0.4688, 0.5625, 0.4688, 0.75, 0.4375, 0.75, 0.4375, 0.5625, 0.5, 0.5625, 0.5, 0.75, 0.4688, 0.75, 0.4688, 0.5625, 0.5312, 0.5625, 0.5312, 0.75, 0.5, 0.75, 0.5, 0.5625, 0.5625, 0.5625, 0.5625, 0.75, 0.5312, 0.75, 0.5312, 0.5625, 0.5938, 0.5625, 0.5938, 0.75, 0.5625, 0.75, 0.5625, 0.5625, 0.625, 0.5625, 0.625, 0.75, 0.5938, 0.75, 0.5938, 0.5625, 0.6562, 0.5625, 0.6562, 0.75, 0.625, 0.75, 0.625, 0.5625, 0.6875, 0.5625, 0.6875, 0.75, 0.6562, 0.75, 0.6562, 0.5625, 0.7188, 0.5625, 0.7188, 0.75, 0.6875, 0.75, 0.6875, 0.5625, 0.75, 0.5625, 0.75, 0.75, 0.7188, 0.75, 0.7188, 0.5625, 0.7812, 0.5625, 0.7812, 0.75, 0.75, 0.75, 0.75, 0.5625, 0.8125, 0.5625, 0.8125, 0.75, 0.7812, 0.75, 0.7812, 0.5625, 0.8438, 0.5625, 0.8438, 0.75, 0.8125, 0.75, 0.8125, 0.5625, 0.875, 0.5625, 0.875, 0.75, 0.8438, 0.75, 0.8438, 0.5625, 0.9062, 0.5625, 0.9062, 0.75, 0.875, 0.75, 0.875, 0.5625, 0.9375, 0.5625, 0.9375, 0.75, 0.9062, 0.75, 0.9062, 0.5625, 0.9688, 0.5625, 0.9688, 0.75, 0.9375, 0.75, 0.9375, 0.5625, 0.4612, 0.208, 0.4653, 0.25, 0.4653, 0.25, 0.4612, 0.208, 0.05104, 0.1676, 0.07095, 0.1304, 0.07095, 0.1304, 0.05104, 0.1676, 0.4653, 0.25, 0.4612, 0.292, 0.4612, 0.292, 0.4653, 0.25, 0.07095, 0.1304, 0.09773, 0.09773, 0.09773, 0.09773, 0.07095, 0.1304, 0.4612, 0.292, 0.449, 0.3324, 0.449, 0.3324, 0.4612, 0.292, 0.09773, 0.09773, 0.1304, 0.07095, 0.1304, 0.07095, 0.09773, 0.09773, 0.449, 0.3324, 0.4291, 0.3696, 0.4291, 0.3696, 0.449, 0.3324, 0.1304, 0.07095, 0.1676, 0.05104, 0.1676, 0.05104, 0.1304, 0.07095, 0.25, 0.4653, 0.208, 0.4612, 0.208, 0.4612, 0.25, 0.4653, 0.4291, 0.3696, 0.4023, 0.4023, 0.4023, 0.4023, 0.4291, 0.3696, 0.1676, 0.05104, 0.208, 0.03879, 0.208, 0.03879, 0.1676, 0.05104, 0.208, 0.4612, 0.1676, 0.449, 0.1676, 0.449, 0.208, 0.4612, 0.4023, 0.4023, 0.3696, 0.4291, 0.3696, 0.4291, 0.4023, 0.4023, 0.208, 0.03879, 0.25, 0.03465, 0.25, 0.03465, 0.208, 0.03879, 0.1676, 0.449, 0.1304, 0.4291, 0.1304, 0.4291, 0.1676, 0.449, 0.3696, 0.4291, 0.3324, 0.449, 0.3324, 0.449, 0.3696, 0.4291, 0.25, 0.03465, 0.292, 0.03879, 0.292, 0.03879, 0.25, 0.03465, 0.1304, 0.4291, 0.09773, 0.4023, 0.09773, 0.4023, 0.1304, 0.4291, 0.3324, 0.449, 0.292, 0.4612, 0.292, 0.4612, 0.3324, 0.449, 0.292, 0.03879, 0.3324, 0.05104, 0.3324, 0.05104, 0.292, 0.03879, 0.09773, 0.4023, 0.07095, 0.3696, 0.07095, 0.3696, 0.09773, 0.4023, 0.292, 0.4612, 0.25, 0.4653, 0.25, 0.4653, 0.292, 0.4612, 0.3324, 0.05104, 0.3696, 0.07095, 0.3696, 0.07095, 0.3324, 0.05104, 0.07095, 0.3696, 0.05105, 0.3324, 0.05105, 0.3324, 0.07095, 0.3696, 0.3696, 0.07095, 0.4023, 0.09773, 0.4023, 0.09773, 0.3696, 0.07095, 0.05105, 0.3324, 0.03879, 0.292, 0.03879, 0.292, 0.05105, 0.3324, 0.4023, 0.09773, 0.4291, 0.1304, 0.4291, 0.1304, 0.4023, 0.09773, 0.03879, 0.292, 0.03465, 0.25, 0.03465, 0.25, 0.03879, 0.292, 0.4291, 0.1304, 0.449, 0.1676, 0.449, 0.1676, 0.4291, 0.1304, 0.03465, 0.25, 0.03879, 0.208, 0.03879, 0.208, 0.03465, 0.25, 0.449, 0.1676, 0.4612, 0.208, 0.4612, 0.208, 0.449, 0.1676, 0.03879, 0.208, 0.05104, 0.1676, 0.05104, 0.1676, 0.03879, 0.208, 0.07095, 0.1304, 0.07095, 0.1304, 0.05104, 0.1676, 0.05104, 0.1676, 0.4612, 0.292, 0.4612, 0.292, 0.4653, 0.25, 0.4653, 0.25, 0.09773, 0.09773, 0.09773, 0.09773, 0.07095, 0.1304, 0.07095, 0.1304, 0.449, 0.3324, 0.449, 0.3324, 0.4612, 0.292, 0.4612, 0.292, 0.1304, 0.07095, 0.1304, 0.07095, 0.09773, 0.09773, 0.09773, 0.09773, 0.4291, 0.3696, 0.4291, 0.3696, 0.449, 0.3324, 0.449, 0.3324, 0.1676, 0.05104, 0.1676, 0.05104, 0.1304, 0.07095, 0.1304, 0.07095, 0.208, 0.4612, 0.208, 0.4612, 0.25, 0.4653, 0.25, 0.4653, 0.4023, 0.4023, 0.4023, 0.4023, 0.4291, 0.3696, 0.4291, 0.3696, 0.208, 0.03879, 0.208, 0.03879, 0.1676, 0.05104, 0.1676, 0.05104, 0.1676, 0.449, 0.1676, 0.449, 0.208, 0.4612, 0.208, 0.4612, 0.3696, 0.4291, 0.3696, 0.4291, 0.4023, 0.4023, 0.4023, 0.4023, 0.25, 0.03465, 0.25, 0.03465, 0.208, 0.03879, 0.208, 0.03879, 0.1304, 0.4291, 0.1304, 0.4291, 0.1676, 0.449, 0.1676, 0.449, 0.3324, 0.449, 0.3324, 0.449, 0.3696, 0.4291, 0.3696, 0.4291, 0.292, 0.03879, 0.292, 0.03879, 0.25, 0.03465, 0.25, 0.03465, 0.09773, 0.4023, 0.09773, 0.4023, 0.1304, 0.4291, 0.1304, 0.4291, 0.292, 0.4612, 0.292, 0.4612, 0.3324, 0.449, 0.3324, 0.449, 0.3324, 0.05104, 0.3324, 0.05104, 0.292, 0.03879, 0.292, 0.03879, 0.07095, 0.3696, 0.07095, 0.3696, 0.09773, 0.4023, 0.09773, 0.4023, 0.25, 0.4653, 0.25, 0.4653, 0.292, 0.4612, 0.292, 0.4612, 0.3696, 0.07095, 0.3696, 0.07095, 0.3324, 0.05104, 0.3324, 0.05104, 0.05105, 0.3324, 0.05105, 0.3324, 0.07095, 0.3696, 0.07095, 0.3696, 0.4023, 0.09773, 0.4023, 0.09773, 0.3696, 0.07095, 0.3696, 0.07095, 0.03879, 0.292, 0.03879, 0.292, 0.05105, 0.3324, 0.05105, 0.3324, 0.4291, 0.1304, 0.4291, 0.1304, 0.4023, 0.09773, 0.4023, 0.09773, 0.03465, 0.25, 0.03465, 0.25, 0.03879, 0.292, 0.03879, 0.292, 0.449, 0.1676, 0.449, 0.1676, 0.4291, 0.1304, 0.4291, 0.1304, 0.03879, 0.208, 0.03879, 0.208, 0.03465, 0.25, 0.03465, 0.25, 0.4612, 0.208, 0.4612, 0.208, 0.449, 0.1676, 0.449, 0.1676, 0.05104, 0.1676, 0.05104, 0.1676, 0.03879, 0.208, 0.03879, 0.208, 0.03125, 0.5, 0.03125, 0.5625, 0.0, 0.5625, 0.0, 0.5, 0.0625, 0.5, 0.0625, 0.5625, 0.03125, 0.5625, 0.03125, 0.5, 0.09375, 0.5, 0.09375, 0.5625, 0.0625, 0.5625, 0.0625, 0.5, 0.125, 0.5, 0.125, 0.5625, 0.09375, 0.5625, 0.09375, 0.5, 0.1562, 0.5, 0.1562, 0.5625, 0.125, 0.5625, 0.125, 0.5, 0.1875, 0.5, 0.1875, 0.5625, 0.1562, 0.5625, 0.1562, 0.5, 0.2188, 0.5, 0.2188, 0.5625, 0.1875, 0.5625, 0.1875, 0.5, 0.25, 0.5, 0.25, 0.5625, 0.2188, 0.5625, 0.2188, 0.5, 0.2812, 0.5, 0.2812, 0.5625, 0.25, 0.5625, 0.25, 0.5, 0.3125, 0.5, 0.3125, 0.5625, 0.2812, 0.5625, 0.2812, 0.5, 0.3438, 0.5, 0.3438, 0.5625, 0.3125, 0.5625, 0.3125, 0.5, 0.375, 0.5, 0.375, 0.5625, 0.3438, 0.5625, 0.3438, 0.5, 0.4062, 0.5, 0.4062, 0.5625, 0.375, 0.5625, 0.375, 0.5, 0.4375, 0.5, 0.4375, 0.5625, 0.4062, 0.5625, 0.4062, 0.5, 0.4688, 0.5, 0.4688, 0.5625, 0.4375, 0.5625, 0.4375, 0.5, 0.5, 0.5, 0.5, 0.5625, 0.4688, 0.5625, 0.4688, 0.5, 0.5312, 0.5, 0.5312, 0.5625, 0.5, 0.5625, 0.5, 0.5, 0.5625, 0.5, 0.5625, 0.5625, 0.5312, 0.5625, 0.5312, 0.5, 0.5938, 0.5, 0.5938, 0.5625, 0.5625, 0.5625, 0.5625, 0.5, 0.625, 0.5, 0.625, 0.5625, 0.5938, 0.5625, 0.5938, 0.5, 0.6562, 0.5, 0.6562, 0.5625, 0.625, 0.5625, 0.625, 0.5, 0.6875, 0.5, 0.6875, 0.5625, 0.6562, 0.5625, 0.6562, 0.5, 0.7188, 0.5, 0.7188, 0.5625, 0.6875, 0.5625, 0.6875, 0.5, 0.75, 0.5, 0.75, 0.5625, 0.7188, 0.5625, 0.7188, 0.5, 0.7812, 0.5, 0.7812, 0.5625, 0.75, 0.5625, 0.75, 0.5, 0.8125, 0.5, 0.8125, 0.5625, 0.7812, 0.5625, 0.7812, 0.5, 0.8438, 0.5, 0.8438, 0.5625, 0.8125, 0.5625, 0.8125, 0.5, 0.875, 0.5, 0.875, 0.5625, 0.8438, 0.5625, 0.8438, 0.5, 0.9062, 0.5, 0.9062, 0.5625, 0.875, 0.5625, 0.875, 0.5, 0.9375, 0.5, 0.9375, 0.5625, 0.9062, 0.5625, 0.9062, 0.5, 0.9688, 0.5, 0.9688, 0.5625, 0.9375, 0.5625, 0.9375, 0.5, 1.0, 0.5, 1.0, 0.5625, 0.9688, 0.5625, 0.9688, 0.5, 0.25, 0.4777, 0.2944, 0.4733, 0.2968, 0.4854, 0.25, 0.49, 0.2944, 0.4733, 0.3371, 0.4603, 0.3418, 0.4717, 0.2968, 0.4854, 0.3371, 0.4603, 0.3765, 0.4393, 0.3833, 0.4496, 0.3418, 0.4717, 0.3765, 0.4393, 0.411, 0.411, 0.4197, 0.4197, 0.3833, 0.4496, 0.411, 0.411, 0.4393, 0.3765, 0.4496, 0.3833, 0.4197, 0.4197, 0.4393, 0.3765, 0.4603, 0.3371, 0.4717, 0.3418, 0.4496, 0.3833, 0.4603, 0.3371, 0.4733, 0.2944, 0.4854, 0.2968, 0.4717, 0.3418, 0.4733, 0.2944, 0.4777, 0.25, 0.49, 0.25, 0.4854, 0.2968, 0.4777, 0.25, 0.4733, 0.2056, 0.4854, 0.2032, 0.49, 0.25, 0.4733, 0.2056, 0.4603, 0.1629, 0.4717, 0.1582, 0.4854, 0.2032, 0.4603, 0.1629, 0.4393, 0.1235, 0.4496, 0.1167, 0.4717, 0.1582, 0.4393, 0.1235, 0.411, 0.08901, 0.4197, 0.08029, 0.4496, 0.1167, 0.411, 0.08901, 0.3765, 0.0607, 0.3833, 0.05045, 0.4197, 0.08029, 0.3765, 0.0607, 0.3371, 0.03966, 0.3418, 0.02827, 0.3833, 0.05045, 0.3371, 0.03966, 0.2944, 0.0267, 0.2968, 0.01461, 0.3418, 0.02827, 0.2944, 0.0267, 0.25, 0.02233, 0.25, 0.01, 0.2968, 0.01461, 0.25, 0.02233, 0.2056, 0.0267, 0.2032, 0.01461, 0.25, 0.01, 0.2056, 0.0267, 0.1629, 0.03966, 0.1582, 0.02827, 0.2032, 0.01461, 0.1629, 0.03966, 0.1235, 0.0607, 0.1167, 0.05045, 0.1582, 0.02827, 0.1235, 0.0607, 0.08901, 0.08901, 0.08029, 0.08029, 0.1167, 0.05045, 0.08901, 0.08901, 0.0607, 0.1235, 0.05045, 0.1167, 0.08029, 0.08029, 0.0607, 0.1235, 0.03966, 0.1629, 0.02827, 0.1582, 0.05045, 0.1167, 0.03966, 0.1629, 0.0267, 0.2056, 0.01461, 0.2032, 0.02827, 0.1582, 0.0267, 0.2056, 0.02233, 0.25, 0.01, 0.25, 0.01461, 0.2032, 0.02233, 0.25, 0.0267, 0.2944, 0.01461, 0.2968, 0.01, 0.25, 0.0267, 0.2944, 0.03966, 0.3371, 0.02827, 0.3418, 0.01461, 0.2968, 0.03966, 0.3371, 0.0607, 0.3765, 0.05045, 0.3833, 0.02827, 0.3418, 0.0607, 0.3765, 0.08901, 0.411, 0.08029, 0.4197, 0.05045, 0.3833, 0.08901, 0.411, 0.1235, 0.4393, 0.1167, 0.4496, 0.08029, 0.4197, 0.1235, 0.4393, 0.1629, 0.4603, 0.1582, 0.4717, 0.1167, 0.4496, 0.1629, 0.4603, 0.2056, 0.4733, 0.2032, 0.4854, 0.1582, 0.4717, 0.2056, 0.4733, 0.25, 0.4777, 0.25, 0.49, 0.2032, 0.4854, 0.208, 0.03879, 0.1676, 0.05104, 0.1676, 0.05104, 0.208, 0.03879, 0.6562, 0.75, 0.6562, 0.9905, 0.625, 0.9905, 0.625, 0.75, 0.1676, 0.05104, 0.1304, 0.07095, 0.1304, 0.07095, 0.1676, 0.05104, 0.375, 0.75, 0.375, 0.9905, 0.3438, 0.9905, 0.3438, 0.75, 0.1304, 0.07095, 0.09773, 0.09773, 0.09773, 0.09773, 0.1304, 0.07095, 0.09375, 0.75, 0.09375, 0.9905, 0.0625, 0.9905, 0.0625, 0.75, 0.9062, 0.75, 0.9062, 0.9905, 0.875, 0.9905, 0.875, 0.75, 0.09773, 0.09773, 0.07095, 0.1304, 0.07095, 0.1304, 0.09773, 0.09773, 0.625, 0.75, 0.625, 0.9905, 0.5938, 0.9905, 0.5938, 0.75, 0.07095, 0.1304, 0.05104, 0.1676, 0.05104, 0.1676, 0.07095, 0.1304, 0.3438, 0.75, 0.3438, 0.9905, 0.3125, 0.9905, 0.3125, 0.75, 0.05104, 0.1676, 0.03879, 0.208, 0.03879, 0.208, 0.05104, 0.1676, 0.0625, 0.75, 0.0625, 0.9905, 0.03125, 0.9905, 0.03125, 0.75, 0.875, 0.75, 0.875, 0.9905, 0.8438, 0.9905, 0.8438, 0.75, 0.03879, 0.208, 0.03465, 0.25, 0.03465, 0.25, 0.03879, 0.208, 0.5938, 0.75, 0.5938, 0.9905, 0.5625, 0.9905, 0.5625, 0.75, 0.03465, 0.25, 0.03879, 0.292, 0.03879, 0.292, 0.03465, 0.25, 0.3125, 0.75, 0.3125, 0.9905, 0.2812, 0.9905, 0.2812, 0.75, 0.03879, 0.292, 0.05105, 0.3324, 0.05105, 0.3324, 0.03879, 0.292, 0.9062, 1.0, 0.9375, 1.0, 0.9375, 1.0, 0.9062, 1.0, 0.8438, 0.75, 0.8438, 0.9905, 0.8125, 0.9905, 0.8125, 0.75, 0.05105, 0.3324, 0.07095, 0.3696, 0.07095, 0.3696, 0.05105, 0.3324, 0.25, 0.4653, 0.292, 0.4612, 0.292, 0.4612, 0.25, 0.4653, 0.5625, 0.75, 0.5625, 0.9905, 0.5312, 0.9905, 0.5312, 0.75, 0.07095, 0.3696, 0.09773, 0.4023, 0.09773, 0.4023, 0.07095, 0.3696, 0.292, 0.4612, 0.3324, 0.449, 0.3324, 0.449, 0.292, 0.4612, 0.2812, 0.75, 0.2812, 0.9905, 0.25, 0.9905, 0.25, 0.75, 0.09773, 0.4023, 0.1304, 0.4291, 0.1304, 0.4291, 0.09773, 0.4023, 0.3324, 0.449, 0.3696, 0.4291, 0.3696, 0.4291, 0.3324, 0.449, 0.8125, 0.75, 0.8125, 0.9905, 0.7812, 0.9905, 0.7812, 0.75, 0.1304, 0.4291, 0.1676, 0.449, 0.1676, 0.449, 0.1304, 0.4291, 0.3696, 0.4291, 0.4023, 0.4023, 0.4023, 0.4023, 0.3696, 0.4291, 0.9688, 0.9905, 1.0, 0.9905, 1.0, 1.0, 0.9688, 1.0, 0.9375, 0.9905, 0.9688, 0.9905, 0.9688, 1.0, 0.9375, 1.0, 0.9062, 0.9905, 0.9375, 0.9905, 0.9375, 1.0, 0.9062, 1.0, 0.875, 0.9905, 0.9062, 0.9905, 0.9062, 1.0, 0.875, 1.0, 0.8438, 0.9905, 0.875, 0.9905, 0.875, 1.0, 0.8438, 1.0, 0.8125, 0.9905, 0.8438, 0.9905, 0.8438, 1.0, 0.8125, 1.0, 0.7812, 0.9905, 0.8125, 0.9905, 0.8125, 1.0, 0.7812, 1.0, 0.75, 0.9905, 0.7812, 0.9905, 0.7812, 1.0, 0.75, 1.0, 0.7188, 0.9905, 0.75, 0.9905, 0.75, 1.0, 0.7188, 1.0, 0.6875, 0.9905, 0.7188, 0.9905, 0.7188, 1.0, 0.6875, 1.0, 0.6562, 0.9905, 0.6875, 0.9905, 0.6875, 1.0, 0.6562, 1.0, 0.625, 0.9905, 0.6562, 0.9905, 0.6562, 1.0, 0.625, 1.0, 0.5938, 0.9905, 0.625, 0.9905, 0.625, 1.0, 0.5938, 1.0, 0.5625, 0.9905, 0.5938, 0.9905, 0.5938, 1.0, 0.5625, 1.0, 0.5312, 0.9905, 0.5625, 0.9905, 0.5625, 1.0, 0.5312, 1.0, 0.5, 0.9905, 0.5312, 0.9905, 0.5312, 1.0, 0.5, 1.0, 0.4687, 0.9905, 0.5, 0.9905, 0.5, 1.0, 0.4688, 1.0, 0.4375, 0.9905, 0.4688, 0.9905, 0.4688, 1.0, 0.4375, 1.0, 0.4063, 0.9905, 0.4375, 0.9905, 0.4375, 1.0, 0.4062, 1.0, 0.375, 0.9905, 0.4062, 0.9905, 0.4062, 1.0, 0.375, 1.0, 0.3438, 0.9905, 0.375, 0.9905, 0.375, 1.0, 0.3438, 1.0, 0.3125, 0.9905, 0.3438, 0.9905, 0.3438, 1.0, 0.3125, 1.0, 0.2812, 0.9905, 0.3125, 0.9905, 0.3125, 1.0, 0.2812, 1.0, 0.25, 0.9905, 0.2812, 0.9905, 0.2812, 1.0, 0.25, 1.0, 0.2188, 0.9905, 0.25, 0.9905, 0.25, 1.0, 0.2188, 1.0, 0.1875, 0.9905, 0.2188, 0.9905, 0.2188, 1.0, 0.1875, 1.0, 0.1563, 0.9905, 0.1875, 0.9905, 0.1875, 1.0, 0.1562, 1.0, 0.125, 0.9905, 0.1562, 0.9905, 0.1562, 1.0, 0.125, 1.0, 0.09375, 0.9905, 0.125, 0.9905, 0.125, 1.0, 0.09375, 1.0, 0.0625, 0.9905, 0.09375, 0.9905, 0.09375, 1.0, 0.0625, 1.0, 0.03125, 0.9905, 0.0625, 0.9905, 0.0625, 1.0, 0.03125, 1.0, 0.0, 0.9905, 0.03125, 0.9905, 0.03125, 1.0, 0.0, 1.0, 0.9688, 1.0, 1.0, 1.0, 1.0, 1.0, 0.9688, 1.0, 0.208, 0.4612, 0.25, 0.4653, 0.25, 0.4777, 0.2056, 0.4733, 0.1676, 0.449, 0.208, 0.4612, 0.2056, 0.4733, 0.1629, 0.4603, 0.1304, 0.4291, 0.1676, 0.449, 0.1629, 0.4603, 0.1235, 0.4393, 0.09773, 0.4023, 0.1304, 0.4291, 0.1235, 0.4393, 0.08901, 0.411, 0.07095, 0.3696, 0.09773, 0.4023, 0.08901, 0.411, 0.0607, 0.3765, 0.05105, 0.3324, 0.07095, 0.3696, 0.0607, 0.3765, 0.03966, 0.3371, 0.03879, 0.292, 0.05105, 0.3324, 0.03966, 0.3371, 0.0267, 0.2944, 0.03465, 0.25, 0.03879, 0.292, 0.0267, 0.2944, 0.02233, 0.25, 0.03879, 0.208, 0.03465, 0.25, 0.02233, 0.25, 0.0267, 0.2056, 0.05104, 0.1676, 0.03879, 0.208, 0.0267, 0.2056, 0.03966, 0.1629, 0.07095, 0.1304, 0.05104, 0.1676, 0.03966, 0.1629, 0.0607, 0.1235, 0.09773, 0.09773, 0.07095, 0.1304, 0.0607, 0.1235, 0.08901, 0.08901, 0.1304, 0.07095, 0.09773, 0.09773, 0.08901, 0.08901, 0.1235, 0.0607, 0.1676, 0.05104, 0.1304, 0.07095, 0.1235, 0.0607, 0.1629, 0.03966, 0.208, 0.03879, 0.1676, 0.05104, 0.1629, 0.03966, 0.2056, 0.0267, 0.25, 0.03465, 0.208, 0.03879, 0.2056, 0.0267, 0.25, 0.02233, 0.292, 0.03879, 0.25, 0.03465, 0.25, 0.02233, 0.2944, 0.0267, 0.3324, 0.05104, 0.292, 0.03879, 0.2944, 0.0267, 0.3371, 0.03966, 0.3696, 0.07095, 0.3324, 0.05104, 0.3371, 0.03966, 0.3765, 0.0607, 0.4023, 0.09773, 0.3696, 0.07095, 0.3765, 0.0607, 0.411, 0.08901, 0.4291, 0.1304, 0.4023, 0.09773, 0.411, 0.08901, 0.4393, 0.1235, 0.449, 0.1676, 0.4291, 0.1304, 0.4393, 0.1235, 0.4603, 0.1629, 0.4612, 0.208, 0.449, 0.1676, 0.4603, 0.1629, 0.4733, 0.2056, 0.4653, 0.25, 0.4612, 0.208, 0.4733, 0.2056, 0.4777, 0.25, 0.4612, 0.292, 0.4653, 0.25, 0.4777, 0.25, 0.4733, 0.2944, 0.449, 0.3324, 0.4612, 0.292, 0.4733, 0.2944, 0.4603, 0.3371, 0.4291, 0.3696, 0.449, 0.3324, 0.4603, 0.3371, 0.4393, 0.3765, 0.4023, 0.4023, 0.4291, 0.3696, 0.4393, 0.3765, 0.411, 0.411, 0.3696, 0.4291, 0.4023, 0.4023, 0.411, 0.411, 0.3765, 0.4393, 0.3324, 0.449, 0.3696, 0.4291, 0.3765, 0.4393, 0.3371, 0.4603, 0.292, 0.4612, 0.3324, 0.449, 0.3371, 0.4603, 0.2944, 0.4733, 0.25, 0.4653, 0.292, 0.4612, 0.2944, 0.4733, 0.25, 0.4777, 1.0, 0.5625, 1.0, 0.75, 0.9688, 0.75, 0.9688, 0.5625, 0.3324, 0.449, 0.292, 0.4612, 0.292, 0.4612, 0.3324, 0.449, 0.25, 0.3401, 0.25, 0.4564, 0.211, 0.4525, 0.3696, 0.4291, 0.3324, 0.449, 0.3324, 0.449, 0.3696, 0.4291, 0.4023, 0.4023, 0.3696, 0.4291, 0.3696, 0.4291, 0.4023, 0.4023, 0.4291, 0.3696, 0.4023, 0.4023, 0.4023, 0.4023, 0.4291, 0.3696, 0.449, 0.3324, 0.4291, 0.3696, 0.4291, 0.3696, 0.449, 0.3324, 0.4612, 0.292, 0.449, 0.3324, 0.449, 0.3324, 0.4612, 0.292, 0.4653, 0.25, 0.4612, 0.292, 0.4612, 0.292, 0.4653, 0.25, 0.4612, 0.208, 0.4653, 0.25, 0.4653, 0.25, 0.4612, 0.208, 0.449, 0.1676, 0.4612, 0.208, 0.4612, 0.208, 0.449, 0.1676, 0.4291, 0.1304, 0.449, 0.1676, 0.449, 0.1676, 0.4291, 0.1304, 0.4023, 0.09773, 0.4291, 0.1304, 0.4291, 0.1304, 0.4023, 0.09773, 0.3696, 0.07095, 0.4023, 0.09773, 0.4023, 0.09773, 0.3696, 0.07095, 0.3324, 0.05104, 0.3696, 0.07095, 0.3696, 0.07095, 0.3324, 0.05104, 0.292, 0.03879, 0.3324, 0.05104, 0.3324, 0.05104, 0.292, 0.03879, 0.25, 0.03465, 0.292, 0.03879, 0.292, 0.03879, 0.25, 0.03465, 0.208, 0.03879, 0.25, 0.03465, 0.25, 0.03465, 0.208, 0.03879, 0.1676, 0.05104, 0.208, 0.03879, 0.208, 0.03879, 0.1676, 0.05104, 0.1304, 0.07095, 0.1676, 0.05104, 0.1676, 0.05104, 0.1304, 0.07095, 0.09773, 0.09773, 0.1304, 0.07095, 0.1304, 0.07095, 0.09773, 0.09773, 0.07095, 0.1304, 0.09773, 0.09773, 0.09773, 0.09773, 0.07095, 0.1304, 0.05104, 0.1676, 0.07095, 0.1304, 0.07095, 0.1304, 0.05104, 0.1676, 0.03879, 0.208, 0.05104, 0.1676, 0.05104, 0.1676, 0.03879, 0.208, 0.03465, 0.25, 0.03879, 0.208, 0.03879, 0.208, 0.03465, 0.25, 0.03879, 0.292, 0.03465, 0.25, 0.03465, 0.25, 0.03879, 0.292, 0.05105, 0.3324, 0.03879, 0.292, 0.03879, 0.292, 0.05105, 0.3324, 0.07095, 0.3696, 0.05105, 0.3324, 0.05105, 0.3324, 0.07095, 0.3696, 0.09773, 0.4023, 0.07095, 0.3696, 0.07095, 0.3696, 0.09773, 0.4023, 0.1304, 0.4291, 0.09773, 0.4023, 0.09773, 0.4023, 0.1304, 0.4291, 0.1676, 0.449, 0.1304, 0.4291, 0.1304, 0.4291, 0.1676, 0.449, 0.208, 0.4612, 0.1676, 0.449, 0.1676, 0.449, 0.208, 0.4612, 0.25, 0.4653, 0.208, 0.4612, 0.208, 0.4612, 0.25, 0.4653, 0.292, 0.4612, 0.25, 0.4653, 0.2513, 0.4562, 0.2903, 0.4524, 0.3324, 0.449, 0.292, 0.4612, 0.2915, 0.452, 0.329, 0.4406, 0.3696, 0.4291, 0.3324, 0.449, 0.3301, 0.44, 0.3646, 0.4216, 0.4023, 0.4023, 0.3696, 0.4291, 0.3656, 0.4208, 0.3959, 0.3959, 0.4291, 0.3696, 0.4023, 0.4023, 0.3967, 0.3949, 0.4216, 0.3646, 0.449, 0.3324, 0.4291, 0.3696, 0.4222, 0.3635, 0.4406, 0.329, 0.4612, 0.292, 0.449, 0.3324, 0.441, 0.3278, 0.4524, 0.2903, 0.4653, 0.25, 0.4612, 0.292, 0.4525, 0.289, 0.4564, 0.25, 0.4612, 0.208, 0.4653, 0.25, 0.4562, 0.2487, 0.4524, 0.2097, 0.449, 0.1676, 0.4612, 0.208, 0.452, 0.2085, 0.4406, 0.171, 0.4291, 0.1304, 0.449, 0.1676, 0.44, 0.1699, 0.4216, 0.1354, 0.4023, 0.09773, 0.4291, 0.1304, 0.4208, 0.1344, 0.3959, 0.1041, 0.3696, 0.07095, 0.4023, 0.09773, 0.3949, 0.1033, 0.3646, 0.07843, 0.3324, 0.05104, 0.3696, 0.07095, 0.3635, 0.07783, 0.329, 0.05936, 0.292, 0.03879, 0.3324, 0.05104, 0.3278, 0.05899, 0.2903, 0.04761, 0.25, 0.03465, 0.292, 0.03879, 0.289, 0.04749, 0.25, 0.04365, 0.208, 0.03879, 0.25, 0.03465, 0.2487, 0.04377, 0.2097, 0.04761, 0.1676, 0.05104, 0.208, 0.03879, 0.2085, 0.04798, 0.171, 0.05936, 0.1304, 0.07095, 0.1676, 0.05104, 0.1699, 0.05996, 0.1354, 0.07843, 0.09773, 0.09773, 0.1304, 0.07095, 0.1344, 0.07923, 0.1041, 0.1041, 0.07095, 0.1304, 0.09773, 0.09773, 0.1033, 0.1051, 0.07843, 0.1354, 0.05104, 0.1676, 0.07095, 0.1304, 0.07783, 0.1365, 0.05936, 0.171, 0.03879, 0.208, 0.05104, 0.1676, 0.05899, 0.1722, 0.04761, 0.2097, 0.03465, 0.25, 0.03879, 0.208, 0.04749, 0.211, 0.04365, 0.25, 0.03879, 0.292, 0.03465, 0.25, 0.04377, 0.2513, 0.04761, 0.2903, 0.05105, 0.3324, 0.03879, 0.292, 0.04798, 0.2915, 0.05936, 0.329, 0.07095, 0.3696, 0.05105, 0.3324, 0.05996, 0.3301, 0.07843, 0.3646, 0.09773, 0.4023, 0.07095, 0.3696, 0.07923, 0.3656, 0.1041, 0.3959, 0.1304, 0.4291, 0.09773, 0.4023, 0.1051, 0.3967, 0.1354, 0.4216, 0.1676, 0.449, 0.1304, 0.4291, 0.1365, 0.4222, 0.171, 0.4406, 0.208, 0.4612, 0.1676, 0.449, 0.1722, 0.441, 0.2097, 0.4524, 0.25, 0.4653, 0.208, 0.4612, 0.211, 0.4525, 0.25, 0.4564, 0.2676, 0.3384, 0.2903, 0.4524, 0.2513, 0.4562, 0.7679, 0.3401, 0.75, 0.3418, 0.75, 0.49, 0.7968, 0.4854, 0.7851, 0.3348, 0.7679, 0.3401, 0.7968, 0.4854, 0.8418, 0.4717, 0.801, 0.3264, 0.7851, 0.3348, 0.8418, 0.4717, 0.8833, 0.4496, 0.8149, 0.3149, 0.801, 0.3264, 0.8833, 0.4496, 0.9197, 0.4197, 0.8264, 0.301, 0.8149, 0.3149, 0.9197, 0.4197, 0.9496, 0.3833, 0.8348, 0.2851, 0.8264, 0.301, 0.9496, 0.3833, 0.9717, 0.3418, 0.8401, 0.2679, 0.8348, 0.2851, 0.9717, 0.3418, 0.9854, 0.2968, 0.8418, 0.25, 0.8401, 0.2679, 0.9854, 0.2968, 0.99, 0.25, 0.8401, 0.2321, 0.8418, 0.25, 0.99, 0.25, 0.9854, 0.2032, 0.8348, 0.2149, 0.8401, 0.2321, 0.9854, 0.2032, 0.9717, 0.1582, 0.8264, 0.199, 0.8348, 0.2149, 0.9717, 0.1582, 0.9496, 0.1167, 0.8149, 0.1851, 0.8264, 0.199, 0.9496, 0.1167, 0.9197, 0.08029, 0.801, 0.1736, 0.8149, 0.1851, 0.9197, 0.08029, 0.8833, 0.05045, 0.7851, 0.1652, 0.801, 0.1736, 0.8833, 0.05045, 0.8418, 0.02827, 0.7679, 0.1599, 0.7851, 0.1652, 0.8418, 0.02827, 0.7968, 0.01461, 0.75, 0.1582, 0.7679, 0.1599, 0.7968, 0.01461, 0.75, 0.01, 0.7321, 0.1599, 0.75, 0.1582, 0.75, 0.01, 0.7032, 0.01461, 0.7149, 0.1652, 0.7321, 0.1599, 0.7032, 0.01461, 0.6582, 0.02827, 0.699, 0.1736, 0.7149, 0.1652, 0.6582, 0.02827, 0.6167, 0.05045, 0.6851, 0.1851, 0.699, 0.1736, 0.6167, 0.05045, 0.5803, 0.08029, 0.6736, 0.199, 0.6851, 0.1851, 0.5803, 0.08029, 0.5504, 0.1167, 0.6652, 0.2149, 0.6736, 0.199, 0.5504, 0.1167, 0.5283, 0.1582, 0.6599, 0.2321, 0.6652, 0.2149, 0.5283, 0.1582, 0.5146, 0.2032, 0.6582, 0.25, 0.6599, 0.2321, 0.5146, 0.2032, 0.51, 0.25, 0.6599, 0.2679, 0.6582, 0.25, 0.51, 0.25, 0.5146, 0.2968, 0.6652, 0.2851, 0.6599, 0.2679, 0.5146, 0.2968, 0.5283, 0.3418, 0.6736, 0.301, 0.6652, 0.2851, 0.5283, 0.3418, 0.5504, 0.3833, 0.6851, 0.3149, 0.6736, 0.301, 0.5504, 0.3833, 0.5803, 0.4197, 0.699, 0.3264, 0.6851, 0.3149, 0.5803, 0.4197, 0.6167, 0.4496, 0.7149, 0.3348, 0.699, 0.3264, 0.6167, 0.4496, 0.6582, 0.4717, 0.7321, 0.3401, 0.7149, 0.3348, 0.6582, 0.4717, 0.7032, 0.4854, 0.75, 0.3418, 0.7321, 0.3401, 0.7032, 0.4854, 0.75, 0.49])
me_cylinder.update()
me_cylinder_001 = bpy.data.meshes.new('Cylinder.001')
me_cylinder_001.from_pydata([(3.295e-08, -1.38e-08, -1.739), (-3.544, -1.468, -0.2746), (-3.762, -0.7483, -0.2746), (3.762, -0.7483, -0.2746), (3.544, -1.468, -0.2746), (-3.836, 9.93e-08, -0.2746), (3.189, -2.131, -0.2746), (-3.762, 0.7483, -0.2746), (2.712, -2.712, -0.2746), (-3.544, 1.468, -0.2746), (2.131, -3.189, -0.2746), (-3.189, 2.131, -0.2746), (1.468, -3.544, -0.2746), (-2.294e-07, 3.836, -0.2746), (0.7483, 3.762, -0.2746), (-2.712, 2.712, -0.2746), (0.7483, -3.762, -0.2746), (1.468, 3.544, -0.2746), (-2.131, 3.189, -0.2746), (-4.946e-07, -3.836, -0.2746), (2.131, 3.189, -0.2746), (-1.468, 3.544, -0.2746), (-0.7483, -3.762, -0.2746), (2.712, 2.712, -0.2746), (-0.7483, 3.762, -0.2746), (-1.468, -3.544, -0.2746), (3.189, 2.131, -0.2746), (-2.131, -3.189, -0.2746), (3.544, 1.468, -0.2746), (-2.712, -2.712, -0.2746), (3.762, 0.7483, -0.2746), (-3.189, -2.131, -0.2746), (3.836, -1.237e-07, -0.2746), (-2.869, -1.188, -1.257), (3.045, -0.6057, -1.257), (-1.925e-07, 3.105, -1.257), (-3.045, -0.6057, -1.257), (2.869, -1.188, -1.257), (-3.105, 7.116e-08, -1.257), (2.582, -1.725, -1.257), (-3.045, 0.6057, -1.257), (2.196, -2.196, -1.257), (-2.869, 1.188, -1.257), (1.725, -2.582, -1.257), (-2.582, 1.725, -1.257), (1.188, -2.869, -1.257), (0.6057, 3.045, -1.257), (-2.196, 2.196, -1.257), (0.6057, -3.045, -1.257), (1.188, 2.869, -1.257), (-1.725, 2.582, -1.257), (-4.072e-07, -3.105, -1.257), (1.725, 2.582, -1.257), (-1.188, 2.869, -1.257), (-0.6057, -3.045, -1.257), (2.196, 2.196, -1.257), (-0.6057, 3.045, -1.257), (-1.188, -2.869, -1.257), (2.582, 1.725, -1.257), (-1.725, -2.582, -1.257), (2.869, 1.188, -1.257), (-2.196, -2.196, -1.257), (3.045, 0.6057, -1.257), (-2.582, -1.725, -1.257), (3.105, -1.094e-07, -1.257), (0.2087, 1.049, -1.739), (0.4388, 2.206, -1.673), (-1.52e-07, 2.249, -1.673), (-6.046e-08, 1.07, -1.739), (0.4094, 0.9884, -1.739), (0.8608, 2.078, -1.673), (0.5944, 0.8895, -1.739), (1.25, 1.87, -1.673), (0.7565, 0.7565, -1.739), (1.59, 1.59, -1.673), (0.8895, 0.5944, -1.739), (1.87, 1.25, -1.673), (0.9884, 0.4094, -1.739), (2.078, 0.8608, -1.673), (1.049, 0.2087, -1.739), (2.206, 0.4388, -1.673), (1.07, -4.155e-08, -1.739), (2.249, -8.379e-08, -1.673), (1.049, -0.2087, -1.739), (2.206, -0.4388, -1.673), (0.9884, -0.4094, -1.739), (2.078, -0.8608, -1.673), (0.8895, -0.5944, -1.739), (1.87, -1.25, -1.673), (0.7565, -0.7565, -1.739), (1.59, -1.59, -1.673), (0.5944, -0.8895, -1.739), (1.25, -1.87, -1.673), (0.4094, -0.9884, -1.739), (0.8608, -2.078, -1.673), (0.2087, -1.049, -1.739), (0.4388, -2.206, -1.673), (-1.344e-07, -1.07, -1.739), (-3.076e-07, -2.249, -1.673), (-0.2087, -1.049, -1.739), (-0.4388, -2.206, -1.673), (-0.4094, -0.9884, -1.739), (-0.8608, -2.078, -1.673), (-0.5944, -0.8895, -1.739), (-1.25, -1.87, -1.673), (-0.7565, -0.7565, -1.739), (-1.59, -1.59, -1.673), (-0.8895, -0.5944, -1.739), (-1.87, -1.25, -1.673), (-0.9884, -0.4094, -1.739), (-2.078, -0.8608, -1.673), (-1.049, -0.2087, -1.739), (-2.206, -0.4388, -1.673), (-1.07, 2.065e-08, -1.739), (-2.249, 4.7e-08, -1.673), (-1.049, 0.2087, -1.739), (-2.206, 0.4388, -1.673), (-0.9884, 0.4094, -1.739), (-2.078, 0.8608, -1.673), (-0.8895, 0.5944, -1.739), (-1.87, 1.25, -1.673), (-0.7565, 0.7565, -1.739), (-1.59, 1.59, -1.673), (-0.5944, 0.8895, -1.739), (-1.25, 1.87, -1.673), (-0.4094, 0.9884, -1.739), (-0.8608, 2.078, -1.673), (-0.2087, 1.049, -1.739), (-0.4388, 2.206, -1.673), (-3.881, -1.608, 0.6865), (-4.12, -0.8195, 0.6865), (4.12, -0.8195, 0.6865), (3.881, -1.608, 0.6865), (-4.201, 1.163e-07, 0.6865), (3.493, -2.334, 0.6865), (-4.12, 0.8195, 0.6865), (2.97, -2.97, 0.6865), (-3.881, 1.608, 0.6865), (2.334, -3.493, 0.6865), (-3.493, 2.334, 0.6865), (1.608, -3.881, 0.6865), (-2.518e-07, 4.201, 0.6865), (0.8195, 4.12, 0.6865), (-2.97, 2.97, 0.6865), (0.8195, -4.12, 0.6865), (1.608, 3.881, 0.6865), (-2.334, 3.493, 0.6865), (-5.423e-07, -4.201, 0.6865), (2.334, 3.493, 0.6865), (-1.608, 3.881, 0.6865), (-0.8195, -4.12, 0.6865), (2.97, 2.97, 0.6865), (-0.8195, 4.12, 0.6865), (-1.608, -3.881, 0.6865), (3.493, 2.334, 0.6865), (-2.334, -3.493, 0.6865), (3.881, 1.608, 0.6865), (-2.97, -2.97, 0.6865), (4.12, 0.8195, 0.6865), (-3.493, -2.334, 0.6865), (4.201, -1.28e-07, 0.6865), (-2.718, -1.126, 0.6865), (-2.886, -0.574, 0.6865), (2.886, -0.574, 0.6865), (2.718, -1.126, 0.6865), (-2.942, 1.21e-07, 0.6865), (2.446, -1.635, 0.6865), (-2.886, 0.574, 0.6865), (2.08, -2.08, 0.6865), (-2.718, 1.126, 0.6865), (1.635, -2.446, 0.6865), (-2.446, 1.635, 0.6865), (1.126, -2.718, 0.6865), (-2.235e-07, 2.942, 0.6865), (0.574, 2.886, 0.6865), (-2.08, 2.08, 0.6865), (0.574, -2.886, 0.6865), (1.126, 2.718, 0.6865), (-1.635, 2.446, 0.6865), (-4.857e-07, -2.942, 0.6865), (1.635, 2.446, 0.6865), (-1.126, 2.718, 0.6865), (-0.574, -2.886, 0.6865), (2.08, 2.08, 0.6865), (-0.574, 2.886, 0.6865), (-1.126, -2.718, 0.6865), (2.446, 1.635, 0.6865), (-1.635, -2.446, 0.6865), (2.718, 1.126, 0.6865), (-2.08, -2.08, 0.6865), (2.886, 0.574, 0.6865), (-2.446, -1.635, 0.6865), (2.942, -8.558e-08, 0.6865), (-0.2653, -0.1099, 0.6865), (-0.2817, -0.05603, 0.6865), (0.2817, -0.05603, 0.6865), (0.2653, -0.1099, 0.6865), (-0.2872, 1.458e-07, 0.6865), (0.2388, -0.1596, 0.6865), (-0.2817, 0.05603, 0.6865), (0.2031, -0.2031, 0.6865), (-0.2653, 0.1099, 0.6865), (0.1596, -0.2388, 0.6865), (-0.2388, 0.1596, 0.6865), (0.1099, -0.2653, 0.6865), (-1.229e-06, 0.2872, 0.6865), (0.05603, 0.2817, 0.6865), (-0.2031, 0.2031, 0.6865), (0.05603, -0.2817, 0.6865), (0.1099, 0.2653, 0.6865), (-0.1596, 0.2388, 0.6865), (-3.927e-07, -0.2872, 0.6865), (0.1596, 0.2388, 0.6865), (-0.1099, 0.2653, 0.6865), (-0.05603, -0.2817, 0.6865), (0.2031, 0.2031, 0.6865), (-0.05603, 0.2817, 0.6865), (-0.1099, -0.2653, 0.6865), (0.2388, 0.1596, 0.6865), (-0.1596, -0.2388, 0.6865), (0.2653, 0.1099, 0.6865), (-0.2031, -0.2031, 0.6865), (0.2817, 0.05603, 0.6865), (-0.2388, -0.1596, 0.6865), (0.2872, -3.439e-08, 0.6865), (-1.597, -0.6617, 0.6865), (-1.696, -0.3373, 0.6865), (1.696, -0.3373, 0.6865), (1.597, -0.6617, 0.6865), (-1.729, 1.492e-07, 0.6865), (1.438, -0.9606, 0.6865), (-1.696, 0.3373, 0.6865), (1.223, -1.223, 0.6865), (-1.597, 0.6617, 0.6865), (0.9606, -1.438, 0.6865), (-1.438, 0.9606, 0.6865), (0.6617, -1.597, 0.6865), (-9.379e-07, 1.729, 0.6865), (0.3373, 1.696, 0.6865), (-1.223, 1.223, 0.6865), (0.3373, -1.696, 0.6865), (0.6617, 1.597, 0.6865), (-0.9606, 1.438, 0.6865), (-8.084e-07, -1.729, 0.6865), (0.9606, 1.438, 0.6865), (-0.6617, 1.597, 0.6865), (-0.3373, -1.696, 0.6865), (1.223, 1.223, 0.6865), (-0.3373, 1.696, 0.6865), (-0.6617, -1.597, 0.6865), (1.438, 0.9606, 0.6865), (-0.9606, -1.438, 0.6865), (1.597, 0.6617, 0.6865), (-1.223, -1.223, 0.6865), (1.696, 0.3373, 0.6865), (-1.438, -0.9606, 0.6865), (1.729, -2.692e-08, 0.6865), (-0.7665, -0.3175, 0.6865), (-0.8137, -0.1619, 0.6865), (0.8137, -0.1619, 0.6865), (0.7665, -0.3175, 0.6865), (-0.8297, 1.799e-07, 0.6865), (0.6898, -0.4609, 0.6865), (-0.8137, 0.1619, 0.6865), (0.5867, -0.5867, 0.6865), (-0.7665, 0.3175, 0.6865), (0.4609, -0.6898, 0.6865), (-0.6898, 0.4609, 0.6865), (0.3175, -0.7665, 0.6865), (-1.326e-06, 0.8297, 0.6865), (0.1619, 0.8137, 0.6865), (-0.5867, 0.5867, 0.6865), (0.1619, -0.8137, 0.6865), (0.3175, 0.7665, 0.6865), (-0.4609, 0.6898, 0.6865), (-5.396e-07, -0.8297, 0.6865), (0.4609, 0.6898, 0.6865), (-0.3175, 0.7665, 0.6865), (-0.1619, -0.8137, 0.6865), (0.5867, 0.5867, 0.6865), (-0.1619, 0.8137, 0.6865), (-0.3175, -0.7665, 0.6865), (0.6898, 0.4609, 0.6865), (-0.4609, -0.6898, 0.6865), (0.7665, 0.3175, 0.6865), (-0.5867, -0.5867, 0.6865), (0.8137, 0.1619, 0.6865), (-0.6898, -0.4609, 0.6865), (0.8297, -1.791e-07, 0.6865)], [], [(0, 111, 113), (0, 85, 87), (0, 113, 115), (0, 87, 89), (0, 115, 117), (0, 89, 91), (0, 117, 119), (0, 91, 93), (0, 119, 121), (0, 93, 95), (0, 65, 69), (0, 121, 123), (0, 95, 97), (46, 66, 67, 35), (0, 123, 125), (0, 97, 99), (0, 71, 73), (0, 125, 127), (0, 99, 101), (0, 73, 75), (0, 101, 103), (0, 75, 77), (0, 69, 71), (0, 103, 105), (0, 77, 79), (0, 105, 107), (0, 79, 81), (0, 107, 109), (0, 81, 83), (0, 109, 111), (0, 83, 85), (32, 3, 34, 64), (131, 3, 32, 160), (129, 1, 31, 159), (160, 32, 30, 158), (159, 31, 29, 157), (158, 30, 28, 156), (157, 29, 27, 155), (156, 28, 26, 154), (155, 27, 25, 153), (141, 13, 24, 152), (154, 26, 23, 151), (153, 25, 22, 150), (152, 24, 21, 149), (151, 23, 20, 148), (150, 22, 19, 147), (149, 21, 18, 146), (148, 20, 17, 145), (147, 19, 16, 144), (146, 18, 15, 143), (145, 17, 14, 142), (144, 16, 12, 140), (143, 15, 11, 139), (142, 14, 13, 141), (140, 12, 10, 138), (139, 11, 9, 137), (138, 10, 8, 136), (137, 9, 7, 135), (136, 8, 6, 134), (135, 7, 5, 133), (134, 6, 4, 132), (133, 5, 2, 130), (132, 4, 3, 131), (130, 2, 1, 129), (31, 1, 33, 63), (30, 32, 64, 62), (29, 31, 63, 61), (28, 30, 62, 60), (27, 29, 61, 59), (26, 28, 60, 58), (25, 27, 59, 57), (24, 13, 35, 56), (23, 26, 58, 55), (22, 25, 57, 54), (21, 24, 56, 53), (20, 23, 55, 52), (19, 22, 54, 51), (18, 21, 53, 50), (17, 20, 52, 49), (16, 19, 51, 48), (15, 18, 50, 47), (14, 17, 49, 46), (12, 16, 48, 45), (11, 15, 47, 44), (13, 14, 46, 35), (10, 12, 45, 43), (9, 11, 44, 42), (8, 10, 43, 41), (7, 9, 42, 40), (6, 8, 41, 39), (5, 7, 40, 38), (4, 6, 39, 37), (2, 5, 38, 36), (3, 4, 37, 34), (1, 2, 36, 33), (49, 70, 66, 46), (0, 127, 68), (52, 72, 70, 49), (55, 74, 72, 52), (58, 76, 74, 55), (60, 78, 76, 58), (62, 80, 78, 60), (64, 82, 80, 62), (34, 84, 82, 64), (37, 86, 84, 34), (39, 88, 86, 37), (41, 90, 88, 39), (43, 92, 90, 41), (45, 94, 92, 43), (48, 96, 94, 45), (51, 98, 96, 48), (54, 100, 98, 51), (57, 102, 100, 54), (59, 104, 102, 57), (61, 106, 104, 59), (63, 108, 106, 61), (33, 110, 108, 63), (36, 112, 110, 33), (38, 114, 112, 36), (40, 116, 114, 38), (42, 118, 116, 40), (44, 120, 118, 42), (47, 122, 120, 44), (50, 124, 122, 47), (53, 126, 124, 50), (56, 128, 126, 53), (35, 67, 128, 56), (66, 65, 68, 67), (70, 69, 65, 66), (72, 71, 69, 70), (74, 73, 71, 72), (76, 75, 73, 74), (78, 77, 75, 76), (80, 79, 77, 78), (82, 81, 79, 80), (84, 83, 81, 82), (86, 85, 83, 84), (88, 87, 85, 86), (90, 89, 87, 88), (92, 91, 89, 90), (94, 93, 91, 92), (96, 95, 93, 94), (98, 97, 95, 96), (100, 99, 97, 98), (102, 101, 99, 100), (104, 103, 101, 102), (106, 105, 103, 104), (108, 107, 105, 106), (110, 109, 107, 108), (112, 111, 109, 110), (114, 113, 111, 112), (116, 115, 113, 114), (118, 117, 115, 116), (120, 119, 117, 118), (122, 121, 119, 120), (124, 123, 121, 122), (126, 125, 123, 124), (128, 127, 125, 126), (67, 68, 127, 128), (0, 68, 65), (162, 130, 129, 161), (164, 132, 131, 163), (165, 133, 130, 162), (166, 134, 132, 164), (167, 135, 133, 165), (168, 136, 134, 166), (169, 137, 135, 167), (170, 138, 136, 168), (171, 139, 137, 169), (172, 140, 138, 170), (174, 142, 141, 173), (175, 143, 139, 171), (176, 144, 140, 172), (177, 145, 142, 174), (178, 146, 143, 175), (179, 147, 144, 176), (180, 148, 145, 177), (181, 149, 146, 178), (182, 150, 147, 179), (183, 151, 148, 180), (184, 152, 149, 181), (185, 153, 150, 182), (186, 154, 151, 183), (173, 141, 152, 184), (187, 155, 153, 185), (188, 156, 154, 186), (189, 157, 155, 187), (190, 158, 156, 188), (191, 159, 157, 189), (192, 160, 158, 190), (161, 129, 159, 191), (163, 131, 160, 192), (226, 162, 161, 225), (228, 164, 163, 227), (229, 165, 162, 226), (230, 166, 164, 228), (231, 167, 165, 229), (232, 168, 166, 230), (233, 169, 167, 231), (234, 170, 168, 232), (235, 171, 169, 233), (236, 172, 170, 234), (238, 174, 173, 237), (239, 175, 171, 235), (240, 176, 172, 236), (241, 177, 174, 238), (242, 178, 175, 239), (243, 179, 176, 240), (244, 180, 177, 241), (245, 181, 178, 242), (246, 182, 179, 243), (247, 183, 180, 244), (248, 184, 181, 245), (249, 185, 182, 246), (250, 186, 183, 247), (237, 173, 184, 248), (251, 187, 185, 249), (252, 188, 186, 250), (253, 189, 187, 251), (254, 190, 188, 252), (255, 191, 189, 253), (256, 192, 190, 254), (225, 161, 191, 255), (227, 163, 192, 256), (193, 223, 221, 219, 217, 214, 211, 208, 204, 202, 200, 198, 196, 195, 224, 222, 220, 218, 215, 212, 209, 206, 205, 216, 213, 210, 207, 203, 201, 199, 197, 194), (257, 258, 226, 225), (259, 260, 228, 227), (258, 261, 229, 226), (260, 262, 230, 228), (261, 263, 231, 229), (262, 264, 232, 230), (263, 265, 233, 231), (264, 266, 234, 232), (265, 267, 235, 233), (266, 268, 236, 234), (269, 270, 238, 237), (267, 271, 239, 235), (268, 272, 240, 236), (270, 273, 241, 238), (271, 274, 242, 239), (272, 275, 243, 240), (273, 276, 244, 241), (274, 277, 245, 242), (275, 278, 246, 243), (276, 279, 247, 244), (277, 280, 248, 245), (278, 281, 249, 246), (279, 282, 250, 247), (280, 269, 237, 248), (281, 283, 251, 249), (282, 284, 252, 250), (283, 285, 253, 251), (284, 286, 254, 252), (285, 287, 255, 253), (286, 288, 256, 254), (287, 257, 225, 255), (288, 259, 227, 256), (193, 194, 258, 257), (195, 196, 260, 259), (194, 197, 261, 258), (196, 198, 262, 260), (197, 199, 263, 261), (198, 200, 264, 262), (199, 201, 265, 263), (200, 202, 266, 264), (201, 203, 267, 265), (202, 204, 268, 266), (205, 206, 270, 269), (203, 207, 271, 267), (204, 208, 272, 268), (206, 209, 273, 270), (207, 210, 274, 271), (208, 211, 275, 272), (209, 212, 276, 273), (210, 213, 277, 274), (211, 214, 278, 275), (212, 215, 279, 276), (213, 216, 280, 277), (214, 217, 281, 278), (215, 218, 282, 279), (216, 205, 269, 280), (217, 219, 283, 281), (218, 220, 284, 282), (219, 221, 285, 283), (220, 222, 286, 284), (221, 223, 287, 285), (222, 224, 288, 286), (223, 193, 257, 287), (224, 195, 259, 288)])
me_cylinder_001.polygons.foreach_set('use_smooth', [1, 1, 1, 1, 1, 1, 1, 1, 1, 1, 1, 1, 1, 1, 1, 1, 1, 1, 1, 1, 1, 1, 1, 1, 1, 1, 1, 1, 1, 1, 1, 1, 1, 1, 1, 1, 1, 1, 1, 1, 1, 1, 1, 1, 1, 1, 1, 1, 1, 1, 1, 1, 1, 1, 1, 1, 1, 1, 1, 1, 1, 1, 1, 1, 1, 1, 1, 1, 1, 1, 1, 1, 1, 1, 1, 1, 1, 1, 1, 1, 1, 1, 1, 1, 1, 1, 1, 1, 1, 1, 1, 1, 1, 1, 1, 1, 1, 1, 1, 1, 1, 1, 1, 1, 1, 1, 1, 1, 1, 1, 1, 1, 1, 1, 1, 1, 1, 1, 1, 1, 1, 1, 1, 1, 1, 1, 1, 1, 1, 1, 1, 1, 1, 1, 1, 1, 1, 1, 1, 1, 1, 1, 1, 1, 1, 1, 1, 1, 1, 1, 1, 1, 1, 1, 1, 1, 1, 1, 1, 1, 0, 0, 0, 0, 0, 0, 0, 0, 0, 0, 0, 0, 0, 0, 0, 0, 0, 0, 0, 0, 0, 0, 0, 0, 0, 0, 0, 0, 0, 0, 0, 0, 0, 0, 0, 0, 0, 0, 0, 0, 0, 0, 0, 0, 0, 0, 0, 0, 0, 0, 0, 0, 0, 0, 0, 0, 0, 0, 0, 0, 0, 0, 0, 0, 0, 0, 0, 0, 0, 0, 0, 0, 0, 0, 0, 0, 0, 0, 0, 0, 0, 0, 0, 0, 0, 0, 0, 0, 0, 0, 0, 0, 0, 0, 0, 0, 0, 0, 0, 0, 0, 0, 0, 0, 0, 0, 0, 0, 0, 0, 0, 0, 0, 0, 0, 0, 0, 0, 0, 0, 0, 0, 0, 0, 0, 0, 0, 0, 0])
_k = set([(129, 130), (129, 159), (130, 133), (131, 132), (131, 160), (132, 134), (133, 135), (134, 136), (135, 137), (136, 138), (137, 139), (138, 140), (139, 143), (140, 144), (141, 142), (141, 152), (142, 145), (143, 146), (144, 147), (145, 148), (146, 149), (147, 150), (148, 151), (149, 152), (150, 153), (151, 154), (153, 155), (154, 156), (155, 157), (156, 158), (157, 159), (158, 160)])
me_cylinder_001.attributes.new('sharp_edge', 'BOOLEAN', 'EDGE').data.foreach_set('value', [ (min(e.vertices), max(e.vertices)) in _k for e in me_cylinder_001.edges])
_k = {(129, 130): 1.0, (131, 132): 1.0, (130, 133): 1.0, (132, 134): 1.0, (133, 135): 1.0, (134, 136): 1.0, (135, 137): 1.0, (136, 138): 1.0, (137, 139): 1.0, (138, 140): 1.0, (141, 142): 1.0, (139, 143): 1.0, (140, 144): 1.0, (142, 145): 1.0, (143, 146): 1.0, (144, 147): 1.0, (145, 148): 1.0, (146, 149): 1.0, (147, 150): 1.0, (148, 151): 1.0, (149, 152): 1.0, (150, 153): 1.0, (151, 154): 1.0, (141, 152): 1.0, (153, 155): 1.0, (154, 156): 1.0, (155, 157): 1.0, (156, 158): 1.0, (157, 159): 1.0, (158, 160): 1.0, (129, 159): 1.0, (131, 160): 1.0}
me_cylinder_001.attributes.new('crease_edge', 'FLOAT', 'EDGE').data.foreach_set('value', [_k.get((min(e.vertices), max(e.vertices)), 0.0) for e in me_cylinder_001.edges])
_uv = me_cylinder_001.uv_layers.new(name='UVMap')
_uv.uv.foreach_set('vector', [0.2765, 0.2764, 0.2375, 0.2444, 0.2444, 0.2374, 0.2765, 0.2764, 0.2911, 0.3247, 0.2814, 0.3267, 0.2765, 0.2764, 0.2444, 0.2374, 0.2527, 0.2319, 0.2765, 0.2764, 0.2814, 0.3267, 0.2715, 0.3267, 0.2765, 0.2764, 0.2527, 0.2319, 0.2618, 0.2282, 0.2765, 0.2764, 0.2715, 0.3267, 0.2618, 0.3247, 0.2765, 0.2764, 0.2618, 0.2282, 0.2715, 0.2262, 0.2765, 0.2764, 0.2618, 0.3247, 0.2527, 0.3209, 0.2765, 0.2764, 0.2715, 0.2262, 0.2814, 0.2262, 0.2765, 0.2764, 0.2527, 0.3209, 0.2445, 0.3154, 0.2765, 0.2764, 0.321, 0.2527, 0.3247, 0.2618, 0.2765, 0.2764, 0.2814, 0.2262, 0.2911, 0.2282, 0.2765, 0.2764, 0.2445, 0.3154, 0.2375, 0.3085, 0.4101, 0.2053, 0.37, 0.2265, 0.3585, 0.2092, 0.3937, 0.1806, 0.2765, 0.2764, 0.2911, 0.2282, 0.3002, 0.2319, 0.2765, 0.2764, 0.2375, 0.3085, 0.232, 0.3002, 0.2765, 0.2764, 0.3267, 0.2715, 0.3267, 0.2814, 0.2765, 0.2764, 0.3002, 0.2319, 0.3085, 0.2374, 0.2765, 0.2764, 0.232, 0.3002, 0.2282, 0.2911, 0.2765, 0.2764, 0.3267, 0.2814, 0.3247, 0.2911, 0.2765, 0.2764, 0.2282, 0.2911, 0.2262, 0.2814, 0.2765, 0.2764, 0.3247, 0.2911, 0.321, 0.3002, 0.2765, 0.2764, 0.3247, 0.2618, 0.3267, 0.2715, 0.2765, 0.2764, 0.2262, 0.2814, 0.2262, 0.2715, 0.2765, 0.2764, 0.321, 0.3002, 0.3155, 0.3084, 0.2765, 0.2764, 0.2262, 0.2715, 0.2282, 0.2618, 0.2765, 0.2764, 0.3155, 0.3084, 0.3085, 0.3154, 0.2765, 0.2764, 0.2282, 0.2618, 0.232, 0.2527, 0.2765, 0.2764, 0.3085, 0.3154, 0.3003, 0.3209, 0.2765, 0.2764, 0.232, 0.2527, 0.2375, 0.2444, 0.2765, 0.2764, 0.3003, 0.3209, 0.2911, 0.3247, 0.4132, 0.4424, 0.3782, 0.4658, 0.3476, 0.4101, 0.3723, 0.3937, 0.4074, 0.5213, 0.3782, 0.4658, 0.4132, 0.4424, 0.4526, 0.491, 0.03156, 0.1455, 0.08669, 0.1754, 0.07063, 0.2144, 0.01072, 0.1958, 0.4526, 0.491, 0.4132, 0.4424, 0.4429, 0.4125, 0.4911, 0.4525, 0.01072, 0.1958, 0.07063, 0.2144, 0.06248, 0.2557, 9.996e-05, 0.2492, 0.4911, 0.4525, 0.4429, 0.4125, 0.4662, 0.3774, 0.5213, 0.4073, 9.996e-05, 0.2492, 0.06248, 0.2557, 0.06255, 0.2979, 9.996e-05, 0.3037, 0.5213, 0.4073, 0.4662, 0.3774, 0.4823, 0.3385, 0.5422, 0.357, 9.996e-05, 0.3037, 0.06255, 0.2979, 0.07085, 0.3392, 0.01072, 0.3571, 0.4911, 0.1003, 0.4424, 0.1398, 0.4126, 0.11, 0.4526, 0.06181, 0.5422, 0.357, 0.4823, 0.3385, 0.4904, 0.2971, 0.5528, 0.3036, 0.01072, 0.3571, 0.07085, 0.3392, 0.08705, 0.3781, 0.03156, 0.4074, 0.4526, 0.06181, 0.4126, 0.11, 0.3775, 0.08669, 0.4074, 0.03157, 0.5528, 0.3036, 0.4904, 0.2971, 0.4903, 0.255, 0.5528, 0.2492, 0.03156, 0.4074, 0.08705, 0.3781, 0.1105, 0.4131, 0.06182, 0.4526, 0.4074, 0.03157, 0.3775, 0.08669, 0.3385, 0.07063, 0.3571, 0.01073, 0.5528, 0.2492, 0.4903, 0.255, 0.4821, 0.2137, 0.5422, 0.1958, 0.06182, 0.4526, 0.1105, 0.4131, 0.1404, 0.4429, 0.1003, 0.4911, 0.3571, 0.01073, 0.3385, 0.07063, 0.2972, 0.06247, 0.3037, 0.0001069, 0.5422, 0.1958, 0.4821, 0.2137, 0.4659, 0.1748, 0.5213, 0.1456, 0.1003, 0.4911, 0.1404, 0.4429, 0.1755, 0.4662, 0.1456, 0.5214, 0.3037, 0.0001069, 0.2972, 0.06247, 0.255, 0.06254, 0.2493, 9.996e-05, 0.5213, 0.1456, 0.4659, 0.1748, 0.4424, 0.1398, 0.4911, 0.1003, 0.1456, 0.5214, 0.1755, 0.4662, 0.2145, 0.4823, 0.1959, 0.5422, 0.2493, 9.996e-05, 0.255, 0.06254, 0.2137, 0.07083, 0.1959, 0.01071, 0.1959, 0.5422, 0.2145, 0.4823, 0.2558, 0.4904, 0.2493, 0.5528, 0.1959, 0.01071, 0.2137, 0.07083, 0.1748, 0.08702, 0.1456, 0.03154, 0.2493, 0.5528, 0.2558, 0.4904, 0.298, 0.4903, 0.3038, 0.5528, 0.1456, 0.03154, 0.1748, 0.08702, 0.1398, 0.1105, 0.1003, 0.06178, 0.3038, 0.5528, 0.298, 0.4903, 0.3393, 0.482, 0.3571, 0.5421, 0.1003, 0.06178, 0.1398, 0.1105, 0.11, 0.1403, 0.06181, 0.1003, 0.3571, 0.5421, 0.3393, 0.482, 0.3782, 0.4658, 0.4074, 0.5213, 0.06181, 0.1003, 0.11, 0.1403, 0.08669, 0.1754, 0.03156, 0.1455, 0.07063, 0.2144, 0.08669, 0.1754, 0.143, 0.2048, 0.1316, 0.2322, 0.4429, 0.4125, 0.4132, 0.4424, 0.3723, 0.3937, 0.3934, 0.3727, 0.06248, 0.2557, 0.07063, 0.2144, 0.1316, 0.2322, 0.1258, 0.2613, 0.4662, 0.3774, 0.4429, 0.4125, 0.3934, 0.3727, 0.4099, 0.3481, 0.06255, 0.2979, 0.06248, 0.2557, 0.1258, 0.2613, 0.1257, 0.291, 0.4823, 0.3385, 0.4662, 0.3774, 0.4099, 0.3481, 0.4213, 0.3207, 0.07085, 0.3392, 0.06255, 0.2979, 0.1257, 0.291, 0.1315, 0.3201, 0.4126, 0.11, 0.4424, 0.1398, 0.3937, 0.1806, 0.3727, 0.1596, 0.4904, 0.2971, 0.4823, 0.3385, 0.4213, 0.3207, 0.4271, 0.2916, 0.08705, 0.3781, 0.07085, 0.3392, 0.1315, 0.3201, 0.1428, 0.3476, 0.3775, 0.08669, 0.4126, 0.11, 0.3727, 0.1596, 0.3481, 0.143, 0.4903, 0.255, 0.4904, 0.2971, 0.4271, 0.2916, 0.4272, 0.2619, 0.1105, 0.4131, 0.08705, 0.3781, 0.1428, 0.3476, 0.1592, 0.3723, 0.3385, 0.07063, 0.3775, 0.08669, 0.3481, 0.143, 0.3207, 0.1316, 0.4821, 0.2137, 0.4903, 0.255, 0.4272, 0.2619, 0.4214, 0.2328, 0.1404, 0.4429, 0.1105, 0.4131, 0.1592, 0.3723, 0.1802, 0.3933, 0.2972, 0.06247, 0.3385, 0.07063, 0.3207, 0.1316, 0.2916, 0.1258, 0.4659, 0.1748, 0.4821, 0.2137, 0.4214, 0.2328, 0.4101, 0.2053, 0.1755, 0.4662, 0.1404, 0.4429, 0.1802, 0.3933, 0.2049, 0.4099, 0.255, 0.06254, 0.2972, 0.06247, 0.2916, 0.1258, 0.2619, 0.1257, 0.4424, 0.1398, 0.4659, 0.1748, 0.4101, 0.2053, 0.3937, 0.1806, 0.2145, 0.4823, 0.1755, 0.4662, 0.2049, 0.4099, 0.2323, 0.4213, 0.2137, 0.07083, 0.255, 0.06254, 0.2619, 0.1257, 0.2328, 0.1314, 0.2558, 0.4904, 0.2145, 0.4823, 0.2323, 0.4213, 0.2614, 0.4271, 0.1748, 0.08702, 0.2137, 0.07083, 0.2328, 0.1314, 0.2053, 0.1428, 0.298, 0.4903, 0.2558, 0.4904, 0.2614, 0.4271, 0.2911, 0.4272, 0.1398, 0.1105, 0.1748, 0.08702, 0.2053, 0.1428, 0.1806, 0.1592, 0.3393, 0.482, 0.298, 0.4903, 0.2911, 0.4272, 0.3202, 0.4214, 0.11, 0.1403, 0.1398, 0.1105, 0.1806, 0.1592, 0.1596, 0.1802, 0.3782, 0.4658, 0.3393, 0.482, 0.3202, 0.4214, 0.3476, 0.4101, 0.08669, 0.1754, 0.11, 0.1403, 0.1596, 0.1802, 0.143, 0.2048, 0.4214, 0.2328, 0.378, 0.2457, 0.37, 0.2265, 0.4101, 0.2053, 0.2765, 0.2764, 0.3085, 0.2374, 0.3155, 0.2444, 0.4272, 0.2619, 0.382, 0.2661, 0.378, 0.2457, 0.4214, 0.2328, 0.4271, 0.2916, 0.382, 0.2869, 0.382, 0.2661, 0.4272, 0.2619, 0.4213, 0.3207, 0.378, 0.3072, 0.382, 0.2869, 0.4271, 0.2916, 0.4099, 0.3481, 0.37, 0.3265, 0.378, 0.3072, 0.4213, 0.3207, 0.3934, 0.3727, 0.3585, 0.3437, 0.37, 0.3265, 0.4099, 0.3481, 0.3723, 0.3937, 0.3437, 0.3585, 0.3585, 0.3437, 0.3934, 0.3727, 0.3476, 0.4101, 0.3265, 0.37, 0.3437, 0.3585, 0.3723, 0.3937, 0.3202, 0.4214, 0.3072, 0.378, 0.3265, 0.37, 0.3476, 0.4101, 0.2911, 0.4272, 0.2868, 0.3821, 0.3072, 0.378, 0.3202, 0.4214, 0.2614, 0.4271, 0.266, 0.3819, 0.2868, 0.3821, 0.2911, 0.4272, 0.2323, 0.4213, 0.2457, 0.3779, 0.266, 0.3819, 0.2614, 0.4271, 0.2049, 0.4099, 0.2265, 0.37, 0.2457, 0.3779, 0.2323, 0.4213, 0.1802, 0.3933, 0.2092, 0.3584, 0.2265, 0.37, 0.2049, 0.4099, 0.1592, 0.3723, 0.1945, 0.3437, 0.2092, 0.3584, 0.1802, 0.3933, 0.1428, 0.3476, 0.1829, 0.3264, 0.1945, 0.3437, 0.1592, 0.3723, 0.1315, 0.3201, 0.175, 0.3072, 0.1829, 0.3264, 0.1428, 0.3476, 0.1257, 0.291, 0.1709, 0.2868, 0.175, 0.3072, 0.1315, 0.3201, 0.1258, 0.2613, 0.1709, 0.266, 0.1709, 0.2868, 0.1257, 0.291, 0.1316, 0.2322, 0.175, 0.2456, 0.1709, 0.266, 0.1258, 0.2613, 0.143, 0.2048, 0.1829, 0.2264, 0.175, 0.2456, 0.1316, 0.2322, 0.1596, 0.1802, 0.1945, 0.2091, 0.1829, 0.2264, 0.143, 0.2048, 0.1806, 0.1592, 0.2092, 0.1944, 0.1945, 0.2091, 0.1596, 0.1802, 0.2053, 0.1428, 0.2265, 0.1829, 0.2092, 0.1944, 0.1806, 0.1592, 0.2328, 0.1314, 0.2457, 0.1749, 0.2265, 0.1829, 0.2053, 0.1428, 0.2619, 0.1257, 0.2661, 0.1709, 0.2457, 0.1749, 0.2328, 0.1314, 0.2916, 0.1258, 0.2869, 0.1709, 0.2661, 0.1709, 0.2619, 0.1257, 0.3207, 0.1316, 0.3073, 0.1749, 0.2869, 0.1709, 0.2916, 0.1258, 0.3481, 0.143, 0.3265, 0.1829, 0.3073, 0.1749, 0.3207, 0.1316, 0.3727, 0.1596, 0.3438, 0.1945, 0.3265, 0.1829, 0.3481, 0.143, 0.3937, 0.1806, 0.3585, 0.2092, 0.3438, 0.1945, 0.3727, 0.1596, 0.37, 0.2265, 0.321, 0.2527, 0.3155, 0.2444, 0.3585, 0.2092, 0.378, 0.2457, 0.3247, 0.2618, 0.321, 0.2527, 0.37, 0.2265, 0.382, 0.2661, 0.3267, 0.2715, 0.3247, 0.2618, 0.378, 0.2457, 0.382, 0.2869, 0.3267, 0.2814, 0.3267, 0.2715, 0.382, 0.2661, 0.378, 0.3072, 0.3247, 0.2911, 0.3267, 0.2814, 0.382, 0.2869, 0.37, 0.3265, 0.321, 0.3002, 0.3247, 0.2911, 0.378, 0.3072, 0.3585, 0.3437, 0.3155, 0.3084, 0.321, 0.3002, 0.37, 0.3265, 0.3437, 0.3585, 0.3085, 0.3154, 0.3155, 0.3084, 0.3585, 0.3437, 0.3265, 0.37, 0.3003, 0.3209, 0.3085, 0.3154, 0.3437, 0.3585, 0.3072, 0.378, 0.2911, 0.3247, 0.3003, 0.3209, 0.3265, 0.37, 0.2868, 0.3821, 0.2814, 0.3267, 0.2911, 0.3247, 0.3072, 0.378, 0.266, 0.3819, 0.2715, 0.3267, 0.2814, 0.3267, 0.2868, 0.3821, 0.2457, 0.3779, 0.2618, 0.3247, 0.2715, 0.3267, 0.266, 0.3819, 0.2265, 0.37, 0.2527, 0.3209, 0.2618, 0.3247, 0.2457, 0.3779, 0.2092, 0.3584, 0.2445, 0.3154, 0.2527, 0.3209, 0.2265, 0.37, 0.1945, 0.3437, 0.2375, 0.3085, 0.2445, 0.3154, 0.2092, 0.3584, 0.1829, 0.3264, 0.232, 0.3002, 0.2375, 0.3085, 0.1945, 0.3437, 0.175, 0.3072, 0.2282, 0.2911, 0.232, 0.3002, 0.1829, 0.3264, 0.1709, 0.2868, 0.2262, 0.2814, 0.2282, 0.2911, 0.175, 0.3072, 0.1709, 0.266, 0.2262, 0.2715, 0.2262, 0.2814, 0.1709, 0.2868, 0.175, 0.2456, 0.2282, 0.2618, 0.2262, 0.2715, 0.1709, 0.266, 0.1829, 0.2264, 0.232, 0.2527, 0.2282, 0.2618, 0.175, 0.2456, 0.1945, 0.2091, 0.2375, 0.2444, 0.232, 0.2527, 0.1829, 0.2264, 0.2092, 0.1944, 0.2444, 0.2374, 0.2375, 0.2444, 0.1945, 0.2091, 0.2265, 0.1829, 0.2527, 0.2319, 0.2444, 0.2374, 0.2092, 0.1944, 0.2457, 0.1749, 0.2618, 0.2282, 0.2527, 0.2319, 0.2265, 0.1829, 0.2661, 0.1709, 0.2715, 0.2262, 0.2618, 0.2282, 0.2457, 0.1749, 0.2869, 0.1709, 0.2814, 0.2262, 0.2715, 0.2262, 0.2661, 0.1709, 0.3073, 0.1749, 0.2911, 0.2282, 0.2814, 0.2262, 0.2869, 0.1709, 0.3265, 0.1829, 0.3002, 0.2319, 0.2911, 0.2282, 0.3073, 0.1749, 0.3438, 0.1945, 0.3085, 0.2374, 0.3002, 0.2319, 0.3265, 0.1829, 0.3585, 0.2092, 0.3155, 0.2444, 0.3085, 0.2374, 0.3438, 0.1945, 0.2765, 0.2764, 0.3155, 0.2444, 0.321, 0.2527, 0.761, 0.06705, 0.7544, 9.996e-05, 0.7984, 9.998e-05, 0.7919, 0.06705, 0.8762, 0.3451, 0.9189, 0.3971, 0.8823, 0.4216, 0.8506, 0.3623, 0.7308, 0.07306, 0.7113, 0.008687, 0.7544, 9.996e-05, 0.761, 0.06705, 0.898, 0.3233, 0.95, 0.366, 0.9189, 0.3971, 0.8762, 0.3451, 0.7023, 0.08486, 0.6706, 0.02553, 0.7113, 0.008687, 0.7308, 0.07306, 0.9151, 0.2977, 0.9745, 0.3294, 0.95, 0.366, 0.898, 0.3233, 0.6767, 0.102, 0.634, 0.04999, 0.6706, 0.02553, 0.7023, 0.08486, 0.9269, 0.2692, 0.9913, 0.2887, 0.9745, 0.3294, 0.9151, 0.2977, 0.6549, 0.1238, 0.6029, 0.08111, 0.634, 0.04999, 0.6767, 0.102, 0.933, 0.239, 0.9999, 0.2456, 0.9913, 0.2887, 0.9269, 0.2692, 0.6377, 0.2977, 0.5784, 0.3294, 0.5616, 0.2887, 0.6259, 0.2692, 0.6377, 0.1494, 0.5784, 0.1177, 0.6029, 0.08111, 0.6549, 0.1238, 0.933, 0.2081, 0.9999, 0.2016, 0.9999, 0.2456, 0.933, 0.239, 0.6549, 0.3233, 0.6029, 0.366, 0.5784, 0.3294, 0.6377, 0.2977, 0.6259, 0.1779, 0.5616, 0.1584, 0.5784, 0.1177, 0.6377, 0.1494, 0.9269, 0.1779, 0.9913, 0.1584, 0.9999, 0.2016, 0.933, 0.2081, 0.6767, 0.3451, 0.634, 0.3971, 0.6029, 0.366, 0.6549, 0.3233, 0.6199, 0.2081, 0.553, 0.2016, 0.5616, 0.1584, 0.6259, 0.1779, 0.9151, 0.1494, 0.9745, 0.1177, 0.9913, 0.1584, 0.9269, 0.1779, 0.7023, 0.3623, 0.6706, 0.4216, 0.634, 0.3971, 0.6767, 0.3451, 0.6199, 0.239, 0.553, 0.2456, 0.553, 0.2016, 0.6199, 0.2081, 0.898, 0.1238, 0.95, 0.08111, 0.9745, 0.1177, 0.9151, 0.1494, 0.7308, 0.3741, 0.7113, 0.4384, 0.6706, 0.4216, 0.7023, 0.3623, 0.6259, 0.2692, 0.5616, 0.2887, 0.553, 0.2456, 0.6199, 0.239, 0.8762, 0.102, 0.9189, 0.04999, 0.95, 0.08111, 0.898, 0.1238, 0.761, 0.3801, 0.7544, 0.447, 0.7113, 0.4384, 0.7308, 0.3741, 0.8506, 0.08486, 0.8823, 0.02553, 0.9189, 0.04999, 0.8762, 0.102, 0.7919, 0.3801, 0.7984, 0.447, 0.7544, 0.447, 0.761, 0.3801, 0.8221, 0.07306, 0.8416, 0.008687, 0.8823, 0.02553, 0.8506, 0.08486, 0.8221, 0.3741, 0.8416, 0.4384, 0.7984, 0.447, 0.7919, 0.3801, 0.7919, 0.06705, 0.7984, 9.998e-05, 0.8416, 0.008687, 0.8221, 0.07306, 0.8506, 0.3623, 0.8823, 0.4216, 0.8416, 0.4384, 0.8221, 0.3741, 0.7674, 0.1316, 0.761, 0.06705, 0.7919, 0.06705, 0.7855, 0.1316, 0.8351, 0.295, 0.8762, 0.3451, 0.8506, 0.3623, 0.82, 0.3051, 0.7496, 0.1351, 0.7308, 0.07306, 0.761, 0.06705, 0.7674, 0.1316, 0.8479, 0.2822, 0.898, 0.3233, 0.8762, 0.3451, 0.8351, 0.295, 0.7329, 0.142, 0.7023, 0.08486, 0.7308, 0.07306, 0.7496, 0.1351, 0.858, 0.2671, 0.9151, 0.2977, 0.898, 0.3233, 0.8479, 0.2822, 0.7178, 0.1521, 0.6767, 0.102, 0.7023, 0.08486, 0.7329, 0.142, 0.8649, 0.2504, 0.9269, 0.2692, 0.9151, 0.2977, 0.858, 0.2671, 0.705, 0.1649, 0.6549, 0.1238, 0.6767, 0.102, 0.7178, 0.1521, 0.8684, 0.2326, 0.933, 0.239, 0.9269, 0.2692, 0.8649, 0.2504, 0.6949, 0.2671, 0.6377, 0.2977, 0.6259, 0.2692, 0.688, 0.2504, 0.6949, 0.18, 0.6377, 0.1494, 0.6549, 0.1238, 0.705, 0.1649, 0.8684, 0.2145, 0.933, 0.2081, 0.933, 0.239, 0.8684, 0.2326, 0.705, 0.2822, 0.6549, 0.3233, 0.6377, 0.2977, 0.6949, 0.2671, 0.688, 0.1967, 0.6259, 0.1779, 0.6377, 0.1494, 0.6949, 0.18, 0.8649, 0.1967, 0.9269, 0.1779, 0.933, 0.2081, 0.8684, 0.2145, 0.7178, 0.295, 0.6767, 0.3451, 0.6549, 0.3233, 0.705, 0.2822, 0.6845, 0.2145, 0.6199, 0.2081, 0.6259, 0.1779, 0.688, 0.1967, 0.858, 0.18, 0.9151, 0.1494, 0.9269, 0.1779, 0.8649, 0.1967, 0.7329, 0.3051, 0.7023, 0.3623, 0.6767, 0.3451, 0.7178, 0.295, 0.6845, 0.2326, 0.6199, 0.239, 0.6199, 0.2081, 0.6845, 0.2145, 0.8479, 0.1649, 0.898, 0.1238, 0.9151, 0.1494, 0.858, 0.18, 0.7496, 0.312, 0.7308, 0.3741, 0.7023, 0.3623, 0.7329, 0.3051, 0.688, 0.2504, 0.6259, 0.2692, 0.6199, 0.239, 0.6845, 0.2326, 0.8351, 0.1521, 0.8762, 0.102, 0.898, 0.1238, 0.8479, 0.1649, 0.7674, 0.3155, 0.761, 0.3801, 0.7308, 0.3741, 0.7496, 0.312, 0.82, 0.142, 0.8506, 0.08486, 0.8762, 0.102, 0.8351, 0.1521, 0.7855, 0.3155, 0.7919, 0.3801, 0.761, 0.3801, 0.7674, 0.3155, 0.8033, 0.1351, 0.8221, 0.07306, 0.8506, 0.08486, 0.82, 0.142, 0.8033, 0.312, 0.8221, 0.3741, 0.7919, 0.3801, 0.7855, 0.3155, 0.7855, 0.1316, 0.7919, 0.06705, 0.8221, 0.07306, 0.8033, 0.1351, 0.82, 0.3051, 0.8506, 0.3623, 0.8221, 0.3741, 0.8033, 0.312, 0.7779, 0.2083, 0.7809, 0.2089, 0.7837, 0.21, 0.7862, 0.2117, 0.7883, 0.2138, 0.79, 0.2163, 0.7911, 0.2191, 0.7917, 0.2221, 0.7917, 0.2251, 0.7911, 0.228, 0.79, 0.2308, 0.7883, 0.2333, 0.7862, 0.2354, 0.7837, 0.2371, 0.7809, 0.2383, 0.7779, 0.2388, 0.7749, 0.2388, 0.772, 0.2383, 0.7692, 0.2371, 0.7667, 0.2354, 0.7646, 0.2333, 0.7629, 0.2308, 0.7617, 0.228, 0.7612, 0.2251, 0.7612, 0.2221, 0.7617, 0.2191, 0.7629, 0.2163, 0.7646, 0.2138, 0.7667, 0.2117, 0.7692, 0.21, 0.772, 0.2089, 0.7749, 0.2083, 0.7808, 0.1794, 0.7721, 0.1794, 0.7674, 0.1316, 0.7855, 0.1316, 0.7973, 0.2627, 0.8046, 0.2578, 0.8351, 0.295, 0.82, 0.3051, 0.7721, 0.1794, 0.7636, 0.1811, 0.7496, 0.1351, 0.7674, 0.1316, 0.8046, 0.2578, 0.8107, 0.2517, 0.8479, 0.2822, 0.8351, 0.295, 0.7636, 0.1811, 0.7555, 0.1844, 0.7329, 0.142, 0.7496, 0.1351, 0.8107, 0.2517, 0.8156, 0.2445, 0.858, 0.2671, 0.8479, 0.2822, 0.7555, 0.1844, 0.7483, 0.1893, 0.7178, 0.1521, 0.7329, 0.142, 0.8156, 0.2445, 0.8189, 0.2364, 0.8649, 0.2504, 0.858, 0.2671, 0.7483, 0.1893, 0.7422, 0.1954, 0.705, 0.1649, 0.7178, 0.1521, 0.8189, 0.2364, 0.8206, 0.2279, 0.8684, 0.2326, 0.8649, 0.2504, 0.734, 0.2364, 0.7373, 0.2445, 0.6949, 0.2671, 0.688, 0.2504, 0.7422, 0.1954, 0.7373, 0.2027, 0.6949, 0.18, 0.705, 0.1649, 0.8206, 0.2279, 0.8206, 0.2192, 0.8684, 0.2145, 0.8684, 0.2326, 0.7373, 0.2445, 0.7422, 0.2517, 0.705, 0.2822, 0.6949, 0.2671, 0.7373, 0.2027, 0.734, 0.2107, 0.688, 0.1967, 0.6949, 0.18, 0.8206, 0.2192, 0.8189, 0.2107, 0.8649, 0.1967, 0.8684, 0.2145, 0.7422, 0.2517, 0.7483, 0.2578, 0.7178, 0.295, 0.705, 0.2822, 0.734, 0.2107, 0.7323, 0.2192, 0.6845, 0.2145, 0.688, 0.1967, 0.8189, 0.2107, 0.8156, 0.2027, 0.858, 0.18, 0.8649, 0.1967, 0.7483, 0.2578, 0.7555, 0.2627, 0.7329, 0.3051, 0.7178, 0.295, 0.7323, 0.2192, 0.7323, 0.2279, 0.6845, 0.2326, 0.6845, 0.2145, 0.8156, 0.2027, 0.8107, 0.1954, 0.8479, 0.1649, 0.858, 0.18, 0.7555, 0.2627, 0.7636, 0.266, 0.7496, 0.312, 0.7329, 0.3051, 0.7323, 0.2279, 0.734, 0.2364, 0.688, 0.2504, 0.6845, 0.2326, 0.8107, 0.1954, 0.8046, 0.1893, 0.8351, 0.1521, 0.8479, 0.1649, 0.7636, 0.266, 0.7721, 0.2677, 0.7674, 0.3155, 0.7496, 0.312, 0.8046, 0.1893, 0.7973, 0.1844, 0.82, 0.142, 0.8351, 0.1521, 0.7721, 0.2677, 0.7808, 0.2677, 0.7855, 0.3155, 0.7674, 0.3155, 0.7973, 0.1844, 0.7893, 0.1811, 0.8033, 0.1351, 0.82, 0.142, 0.7808, 0.2677, 0.7893, 0.266, 0.8033, 0.312, 0.7855, 0.3155, 0.7893, 0.1811, 0.7808, 0.1794, 0.7855, 0.1316, 0.8033, 0.1351, 0.7893, 0.266, 0.7973, 0.2627, 0.82, 0.3051, 0.8033, 0.312, 0.7779, 0.2083, 0.7749, 0.2083, 0.7721, 0.1794, 0.7808, 0.1794, 0.7837, 0.2371, 0.7862, 0.2354, 0.8046, 0.2578, 0.7973, 0.2627, 0.7749, 0.2083, 0.772, 0.2089, 0.7636, 0.1811, 0.7721, 0.1794, 0.7862, 0.2354, 0.7883, 0.2333, 0.8107, 0.2517, 0.8046, 0.2578, 0.772, 0.2089, 0.7692, 0.21, 0.7555, 0.1844, 0.7636, 0.1811, 0.7883, 0.2333, 0.79, 0.2308, 0.8156, 0.2445, 0.8107, 0.2517, 0.7692, 0.21, 0.7667, 0.2117, 0.7483, 0.1893, 0.7555, 0.1844, 0.79, 0.2308, 0.7911, 0.228, 0.8189, 0.2364, 0.8156, 0.2445, 0.7667, 0.2117, 0.7646, 0.2138, 0.7422, 0.1954, 0.7483, 0.1893, 0.7911, 0.228, 0.7917, 0.2251, 0.8206, 0.2279, 0.8189, 0.2364, 0.7617, 0.228, 0.7629, 0.2308, 0.7373, 0.2445, 0.734, 0.2364, 0.7646, 0.2138, 0.7629, 0.2163, 0.7373, 0.2027, 0.7422, 0.1954, 0.7917, 0.2251, 0.7917, 0.2221, 0.8206, 0.2192, 0.8206, 0.2279, 0.7629, 0.2308, 0.7646, 0.2333, 0.7422, 0.2517, 0.7373, 0.2445, 0.7629, 0.2163, 0.7617, 0.2191, 0.734, 0.2107, 0.7373, 0.2027, 0.7917, 0.2221, 0.7911, 0.2191, 0.8189, 0.2107, 0.8206, 0.2192, 0.7646, 0.2333, 0.7667, 0.2354, 0.7483, 0.2578, 0.7422, 0.2517, 0.7617, 0.2191, 0.7612, 0.2221, 0.7323, 0.2192, 0.734, 0.2107, 0.7911, 0.2191, 0.79, 0.2163, 0.8156, 0.2027, 0.8189, 0.2107, 0.7667, 0.2354, 0.7692, 0.2371, 0.7555, 0.2627, 0.7483, 0.2578, 0.7612, 0.2221, 0.7612, 0.2251, 0.7323, 0.2279, 0.7323, 0.2192, 0.79, 0.2163, 0.7883, 0.2138, 0.8107, 0.1954, 0.8156, 0.2027, 0.7692, 0.2371, 0.772, 0.2383, 0.7636, 0.266, 0.7555, 0.2627, 0.7612, 0.2251, 0.7617, 0.228, 0.734, 0.2364, 0.7323, 0.2279, 0.7883, 0.2138, 0.7862, 0.2117, 0.8046, 0.1893, 0.8107, 0.1954, 0.772, 0.2383, 0.7749, 0.2388, 0.7721, 0.2677, 0.7636, 0.266, 0.7862, 0.2117, 0.7837, 0.21, 0.7973, 0.1844, 0.8046, 0.1893, 0.7749, 0.2388, 0.7779, 0.2388, 0.7808, 0.2677, 0.7721, 0.2677, 0.7837, 0.21, 0.7809, 0.2089, 0.7893, 0.1811, 0.7973, 0.1844, 0.7779, 0.2388, 0.7809, 0.2383, 0.7893, 0.266, 0.7808, 0.2677, 0.7809, 0.2089, 0.7779, 0.2083, 0.7808, 0.1794, 0.7893, 0.1811, 0.7809, 0.2383, 0.7837, 0.2371, 0.7973, 0.2627, 0.7893, 0.266])
me_cylinder_001.update()

# ---- objects
ob_bowl = bpy.data.objects.new('Bowl', me_cylinder)
ob_fill = bpy.data.objects.new('Fill', me_cylinder_001)

# ---- transforms, parenting, visibility, modifiers, constraints
ob_bowl.location = (0.0, 0.0, 1.982)
_m = ob_bowl.modifiers.new('Subdivision', 'SUBSURF')
ob_fill.location = (0.0, 0.0, 1.982)
_m = ob_fill.modifiers.new('Subdivision', 'SUBSURF')

# ---- collection membership
col_collection.objects.link(ob_bowl)
col_collection.objects.link(ob_fill)

# ---- scene / render settings (as saved in the file)
scene.frame_start = 1; scene.frame_end = 250; scene.frame_set(1)
scene.render.engine = 'BLENDER_EEVEE_NEXT'
scene.cycles.sampling_pattern = 'TABULATED_SOBOL'
scene.cycles.use_light_tree = False
scene.view_settings.view_transform = 'Filmic'
bpy.context.view_layer.update()

# ---- added for rendering (the .blend has no active camera and no usable light): camera, sun
cam_auto = bpy.data.cameras.new('AutoCamera')
cam_auto.lens = 50.0
cam_auto.sensor_width = 36.0
cam_auto.clip_end = 1000.0
ob_auto_camera = bpy.data.objects.new('AutoCamera', cam_auto)
scene.collection.objects.link(ob_auto_camera)
ob_auto_camera.location = (12.4979, -14.9974, 11.8991)
ob_auto_camera.rotation_euler = (1.09748, -7.21219e-08, 0.694738)
scene.camera = ob_auto_camera
light_auto_sun = bpy.data.lights.new('AutoSun', 'SUN')
light_auto_sun.energy = 3.0
light_auto_sun.angle = 0.0523599
ob_auto_sun = bpy.data.objects.new('AutoSun', light_auto_sun)
scene.collection.objects.link(ob_auto_sun)
ob_auto_sun.rotation_euler = (0.872665, 0.174533, 0.523599)
bpy.context.view_layer.update()
